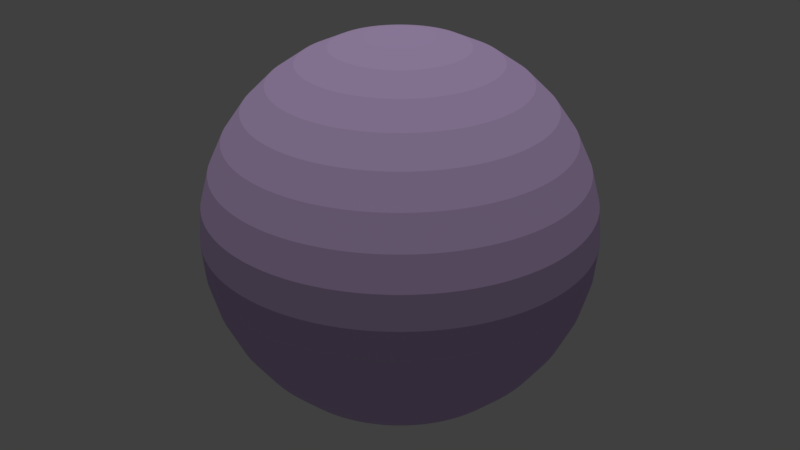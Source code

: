# Source: skybox.blend  (saved by Blender 2.77.0; exported with 4.5.12 LTS)
import bpy
from mathutils import Matrix  # noqa: F401  (used for matrix-valued properties, if any)

bpy.ops.wm.read_factory_settings(use_empty=True)
scene = bpy.context.scene
scene.name = 'Scene'

# ---- collections
col_collection_1 = bpy.data.collections.new('Collection 1'); scene.collection.children.link(col_collection_1)

# ---- materials (node trees are filled in below, after node groups)
mat_material_001 = bpy.data.materials.new('Material.001')
mat_material_001.alpha_threshold = 0.0
mat_material_001.use_transparent_shadow = False
mat_material_001.diffuse_color = (0.6507, 0.4839, 0.8, 1.0)
mat_material_001.roughness = 0.5

# ---- material node trees

# ---- world
world_world = bpy.data.worlds.new('World'); scene.world = world_world
world_world.color = (0.05088, 0.05088, 0.05088)
world_world.use_sun_shadow = False
world_world.sun_shadow_jitter_overblur = 0.0
world_world.cycles.sampling_method = 'MANUAL'

# ---- lights
light_hemi = bpy.data.lights.new('Hemi', 'SUN')
light_hemi.transmission_factor = 0.0
light_hemi.angle = 0.1993
light_hemi.energy = 1.0
light_hemi.shadow_buffer_clip_start = 0.5
light_hemi.shadow_soft_size = 0.1
light_hemi.shadow_cascade_max_distance = 1000.0

# ---- meshes
me_sphere_001 = bpy.data.meshes.new('Sphere.001')
me_sphere_001.from_pydata([(-0.1736, 0.0, 0.9848), (-0.342, 0.0, 0.9397), (-0.5, 0.0, 0.866), (-0.6428, 0.0, 0.766), (-0.766, 0.0, 0.6428), (-0.866, 0.0, 0.5), (-0.9397, 0.0, 0.342), (-0.9848, 0.0, 0.1736), (-1.0, 0.0, 7.55e-08), (-0.9848, 0.0, -0.1736), (-0.9397, 0.0, -0.342), (-0.866, 0.0, -0.5), (-0.766, 0.0, -0.6428), (-0.6428, 0.0, -0.766), (-0.5, 0.0, -0.866), (-0.342, 0.0, -0.9397), (-0.1736, 0.0, -0.9848), (-0.1733, 0.0116, 0.9848), (-0.3413, 0.02284, 0.9397), (-0.4989, 0.0334, 0.866), (-0.6414, 0.04293, 0.766), (-0.7643, 0.05117, 0.6428), (-0.8641, 0.05784, 0.5), (-0.9376, 0.06276, 0.342), (-0.9826, 0.06578, 0.1736), (-0.9978, 0.06679, 7.55e-08), (-0.9826, 0.06578, -0.1736), (-0.9376, 0.06276, -0.342), (-0.8641, 0.05784, -0.5), (-0.7643, 0.05117, -0.6428), (-0.6414, 0.04293, -0.766), (-0.4989, 0.0334, -0.866), (-0.3413, 0.02284, -0.9397), (-0.1733, 0.0116, -0.9848), (-0.1721, 0.02314, 0.9848), (-0.339, 0.04559, 0.9397), (-0.4955, 0.06664, 0.866), (-0.6371, 0.08568, 0.766), (-0.7592, 0.1021, 0.6428), (-0.8583, 0.1154, 0.5), (-0.9313, 0.1252, 0.342), (-0.976, 0.1313, 0.1736), (-0.9911, 0.1333, 7.55e-08), (-0.976, 0.1313, -0.1736), (-0.9313, 0.1252, -0.342), (-0.8583, 0.1154, -0.5), (-0.7592, 0.1021, -0.6428), (-0.6371, 0.08568, -0.766), (-0.4955, 0.06664, -0.866), (-0.339, 0.04559, -0.9397), (-0.1721, 0.02315, -0.9848), (-0.1702, 0.03459, 0.9848), (-0.3352, 0.06813, 0.9397), (-0.49, 0.09959, 0.866), (-0.6299, 0.128, 0.766), (-0.7507, 0.1526, 0.6428), (-0.8487, 0.1725, 0.5), (-0.9209, 0.1872, 0.342), (-0.9651, 0.1962, 0.1736), (-0.98, 0.1992, 7.55e-08), (-0.9651, 0.1962, -0.1736), (-0.9209, 0.1872, -0.342), (-0.8487, 0.1725, -0.5), (-0.7507, 0.1526, -0.6428), (-0.6299, 0.128, -0.766), (-0.49, 0.09959, -0.866), (-0.3352, 0.06813, -0.9397), (-0.1702, 0.03459, -0.9848), (-0.1675, 0.04588, 0.9848), (-0.3299, 0.09036, 0.9397), (-0.4822, 0.1321, 0.866), (-0.6199, 0.1698, 0.766), (-0.7388, 0.2024, 0.6428), (-0.8353, 0.2288, 0.5), (-0.9063, 0.2483, 0.342), (-0.9498, 0.2602, 0.1736), (-0.9645, 0.2642, 7.55e-08), (-0.9498, 0.2602, -0.1736), (-0.9063, 0.2483, -0.342), (-0.8353, 0.2288, -0.5), (-0.7388, 0.2024, -0.6428), (-0.6199, 0.1698, -0.766), (-0.4822, 0.1321, -0.866), (-0.3299, 0.09036, -0.9397), (-0.1675, 0.04588, -0.9848), (-0.164, 0.05696, 0.9848), (-0.3231, 0.1122, 0.9397), (-0.4723, 0.164, 0.866), (-0.6072, 0.2109, 0.766), (-0.7237, 0.2513, 0.6428), (-0.8181, 0.2841, 0.5), (-0.8877, 0.3082, 0.342), (-0.9303, 0.323, 0.1736), (-0.9447, 0.328, 7.55e-08), (-0.9303, 0.323, -0.1736), (-0.8877, 0.3082, -0.342), (-0.8181, 0.2841, -0.5), (-0.7237, 0.2513, -0.6428), (-0.6072, 0.2109, -0.766), (-0.4723, 0.164, -0.866), (-0.3231, 0.1122, -0.9397), (-0.164, 0.05696, -0.9848), (-0.1599, 0.06779, 0.9848), (-0.3149, 0.1335, 0.9397), (-0.4603, 0.1952, 0.866), (-0.5918, 0.2509, 0.766), (-0.7053, 0.2991, 0.6428), (-0.7973, 0.3381, 0.5), (-0.8651, 0.3668, 0.342), (-0.9067, 0.3845, 0.1736), (-0.9206, 0.3904, 7.55e-08), (-0.9067, 0.3845, -0.1736), (-0.8651, 0.3668, -0.342), (-0.7973, 0.3381, -0.5), (-0.7053, 0.2991, -0.6428), (-0.5918, 0.2509, -0.766), (-0.4603, 0.1952, -0.866), (-0.3149, 0.1335, -0.9397), (-0.1599, 0.06779, -0.9848), (-0.155, 0.07832, 0.9848), (-0.3053, 0.1543, 0.9397), (-0.4463, 0.2255, 0.866), (-0.5737, 0.2899, 0.766), (-0.6837, 0.3455, 0.6428), (-0.7729, 0.3906, 0.5), (-0.8387, 0.4238, 0.342), (-0.879, 0.4442, 0.1736), (-0.8925, 0.451, 7.55e-08), (-0.879, 0.4442, -0.1736), (-0.8387, 0.4238, -0.342), (-0.7729, 0.3906, -0.5), (-0.6837, 0.3455, -0.6428), (-0.5737, 0.2899, -0.766), (-0.4463, 0.2255, -0.866), (-0.3053, 0.1543, -0.9397), (-0.155, 0.07832, -0.9848), (-0.1494, 0.08849, 0.9848), (-0.2943, 0.1743, 0.9397), (-0.4302, 0.2548, 0.866), (-0.5531, 0.3276, 0.766), (-0.6591, 0.3904, 0.6428), (-0.7451, 0.4413, 0.5), (-0.8085, 0.4789, 0.342), (-0.8473, 0.5019, 0.1736), (-0.8604, 0.5096, 7.55e-08), (-0.8473, 0.5019, -0.1736), (-0.8085, 0.4789, -0.342), (-0.7451, 0.4413, -0.5), (-0.6591, 0.3904, -0.6428), (-0.5531, 0.3276, -0.766), (-0.4302, 0.2548, -0.866), (-0.2943, 0.1743, -0.9397), (-0.1494, 0.08849, -0.9848), (-0.1432, 0.09828, 0.9848), (-0.282, 0.1936, 0.9397), (-0.4122, 0.283, 0.866), (-0.5299, 0.3638, 0.766), (-0.6316, 0.4335, 0.6428), (-0.714, 0.4901, 0.5), (-0.7747, 0.5318, 0.342), (-0.8119, 0.5573, 0.1736), (-0.8244, 0.5659, 7.55e-08), (-0.8119, 0.5573, -0.1736), (-0.7747, 0.5318, -0.342), (-0.714, 0.4901, -0.5), (-0.6316, 0.4335, -0.6428), (-0.5299, 0.3638, -0.766), (-0.4122, 0.283, -0.866), (-0.282, 0.1936, -0.9397), (-0.1432, 0.09828, -0.9848), (-0.1363, 0.1076, 0.9848), (-0.2684, 0.212, 0.9397), (-0.3924, 0.3099, 0.866), (-0.5045, 0.3984, 0.766), (-0.6012, 0.4748, 0.6428), (-0.6797, 0.5367, 0.5), (-0.7375, 0.5824, 0.342), (-0.7729, 0.6103, 0.1736), (-0.7848, 0.6197, 7.55e-08), (-0.7729, 0.6103, -0.1736), (-0.7375, 0.5824, -0.342), (-0.6797, 0.5367, -0.5), (-0.6012, 0.4748, -0.6428), (-0.5045, 0.3984, -0.766), (-0.3924, 0.3099, -0.866), (-0.2684, 0.212, -0.9397), (-0.1363, 0.1076, -0.9848), (-0.1288, 0.1165, 0.9848), (-0.2537, 0.2294, 0.9397), (-0.3708, 0.3354, 0.866), (-0.4767, 0.4312, 0.766), (-0.5681, 0.5139, 0.6428), (-0.6423, 0.5809, 0.5), (-0.6969, 0.6303, 0.342), (-0.7304, 0.6606, 0.1736), (-0.7417, 0.6708, 7.55e-08), (-0.7304, 0.6606, -0.1736), (-0.6969, 0.6303, -0.342), (-0.6423, 0.5809, -0.5), (-0.5681, 0.5139, -0.6428), (-0.4767, 0.4312, -0.766), (-0.3708, 0.3354, -0.866), (-0.2537, 0.2294, -0.9397), (-0.1288, 0.1165, -0.9848), (-0.1207, 0.1248, 0.9848), (-0.2378, 0.2459, 0.9397), (-0.3476, 0.3594, 0.866), (-0.4469, 0.4621, 0.766), (-0.5325, 0.5507, 0.6428), (-0.6021, 0.6225, 0.5), (-0.6533, 0.6755, 0.342), (-0.6846, 0.7079, 0.1736), (-0.6952, 0.7188, 7.55e-08), (-0.6846, 0.7079, -0.1736), (-0.6533, 0.6755, -0.342), (-0.6021, 0.6225, -0.5), (-0.5325, 0.5507, -0.6428), (-0.4469, 0.4621, -0.766), (-0.3476, 0.3594, -0.866), (-0.2378, 0.2459, -0.9397), (-0.1207, 0.1248, -0.9848), (-0.1121, 0.1326, 0.9848), (-0.2208, 0.2612, 0.9397), (-0.3228, 0.3818, 0.866), (-0.415, 0.4909, 0.766), (-0.4946, 0.585, 0.6428), (-0.5591, 0.6613, 0.5), (-0.6067, 0.7176, 0.342), (-0.6358, 0.7521, 0.1736), (-0.6456, 0.7637, 7.55e-08), (-0.6358, 0.7521, -0.1736), (-0.6067, 0.7176, -0.342), (-0.5591, 0.6613, -0.5), (-0.4946, 0.585, -0.6428), (-0.415, 0.4909, -0.766), (-0.3228, 0.3818, -0.866), (-0.2208, 0.2612, -0.9397), (-0.1121, 0.1326, -0.9848), (-0.103, 0.1398, 0.9848), (-0.2029, 0.2753, 0.9397), (-0.2966, 0.4025, 0.866), (-0.3813, 0.5175, 0.766), (-0.4544, 0.6167, 0.6428), (-0.5137, 0.6972, 0.5), (-0.5574, 0.7565, 0.342), (-0.5842, 0.7928, 0.1736), (-0.5932, 0.8051, 7.55e-08), (-0.5842, 0.7928, -0.1736), (-0.5574, 0.7565, -0.342), (-0.5137, 0.6972, -0.5), (-0.4544, 0.6167, -0.6428), (-0.3813, 0.5175, -0.766), (-0.2966, 0.4025, -0.866), (-0.2029, 0.2754, -0.9397), (-0.103, 0.1398, -0.9848), (-0.09344, 0.1464, 0.9848), (-0.184, 0.2883, 0.9397), (-0.269, 0.4214, 0.866), (-0.3459, 0.5418, 0.766), (-0.4122, 0.6457, 0.6428), (-0.466, 0.73, 0.5), (-0.5056, 0.7921, 0.342), (-0.5299, 0.8301, 0.1736), (-0.5381, 0.8429, 7.55e-08), (-0.5299, 0.8301, -0.1736), (-0.5056, 0.7921, -0.342), (-0.466, 0.73, -0.5), (-0.4122, 0.6457, -0.6428), (-0.3459, 0.5418, -0.766), (-0.269, 0.4214, -0.866), (-0.184, 0.2883, -0.9397), (-0.09344, 0.1464, -0.9848), (-0.08345, 0.1523, 0.9848), (-0.1644, 0.2999, 0.9397), (-0.2403, 0.4385, 0.866), (-0.3089, 0.5637, 0.766), (-0.3681, 0.6718, 0.6428), (-0.4162, 0.7595, 0.5), (-0.4516, 0.8241, 0.342), (-0.4733, 0.8636, 0.1736), (-0.4806, 0.8769, 7.55e-08), (-0.4733, 0.8636, -0.1736), (-0.4516, 0.8241, -0.342), (-0.4162, 0.7595, -0.5), (-0.3681, 0.6718, -0.6428), (-0.3089, 0.5637, -0.766), (-0.2403, 0.4385, -0.866), (-0.1644, 0.2999, -0.9397), (-0.08345, 0.1523, -0.9848), (-0.07309, 0.1575, 0.9848), (-0.144, 0.3102, 0.9397), (-0.2105, 0.4535, 0.866), (-0.2706, 0.5831, 0.766), (-0.3225, 0.6949, 0.6428), (-0.3645, 0.7856, 0.5), (-0.3955, 0.8524, 0.342), (-0.4145, 0.8933, 0.1736), (-0.4209, 0.9071, 7.55e-08), (-0.4145, 0.8933, -0.1736), (-0.3955, 0.8524, -0.342), (-0.3645, 0.7856, -0.5), (-0.3225, 0.6949, -0.6428), (-0.2706, 0.5831, -0.766), (-0.2105, 0.4535, -0.866), (-0.144, 0.3102, -0.9397), (-0.07309, 0.1575, -0.9848), (-0.06241, 0.162, 0.9848), (-0.1229, 0.3192, 0.9397), (-0.1797, 0.4666, 0.866), (-0.231, 0.5998, 0.766), (-0.2753, 0.7149, 0.6428), (-0.3113, 0.8082, 0.5), (-0.3377, 0.8769, 0.342), (-0.3539, 0.919, 0.1736), (-0.3594, 0.9332, 7.55e-08), (-0.3539, 0.919, -0.1736), (-0.3377, 0.8769, -0.342), (-0.3113, 0.8082, -0.5), (-0.2753, 0.7149, -0.6428), (-0.231, 0.5998, -0.766), (-0.1797, 0.4666, -0.866), (-0.1229, 0.3192, -0.9397), (-0.06241, 0.162, -0.9848), (-0.05145, 0.1659, 0.9848), (-0.1013, 0.3267, 0.9397), (-0.1481, 0.4776, 0.866), (-0.1904, 0.6139, 0.766), (-0.227, 0.7317, 0.6428), (-0.2566, 0.8271, 0.5), (-0.2784, 0.8975, 0.342), (-0.2918, 0.9406, 0.1736), (-0.2963, 0.9551, 7.55e-08), (-0.2918, 0.9406, -0.1736), (-0.2784, 0.8975, -0.342), (-0.2566, 0.8271, -0.5), (-0.227, 0.7317, -0.6428), (-0.1904, 0.6139, -0.766), (-0.1481, 0.4776, -0.866), (-0.1013, 0.3267, -0.9397), (-0.05145, 0.1659, -0.9848), (-0.04026, 0.1689, 0.9848), (-0.07929, 0.3327, 0.9397), (-0.1159, 0.4864, 0.866), (-0.149, 0.6253, 0.766), (-0.1776, 0.7452, 0.6428), (-0.2008, 0.8424, 0.5), (-0.2178, 0.9141, 0.342), (-0.2283, 0.958, 0.1736), (-0.2318, 0.9728, 7.55e-08), (-0.2283, 0.958, -0.1736), (-0.2178, 0.9141, -0.342), (-0.2008, 0.8424, -0.5), (-0.1776, 0.7452, -0.6428), (-0.149, 0.6253, -0.766), (-0.1159, 0.4864, -0.866), (-0.07929, 0.3327, -0.9397), (-0.04026, 0.1689, -0.9848), (-0.02888, 0.1712, 0.9848), (-0.05689, 0.3373, 0.9397), (-0.08316, 0.493, 0.866), (-0.1069, 0.6338, 0.766), (-0.1274, 0.7554, 0.6428), (-0.144, 0.854, 0.5), (-0.1563, 0.9266, 0.342), (-0.1638, 0.9711, 0.1736), (-0.1663, 0.9861, 7.55e-08), (-0.1638, 0.9711, -0.1736), (-0.1563, 0.9266, -0.342), (-0.144, 0.854, -0.5), (-0.1274, 0.7554, -0.6428), (-0.1069, 0.6338, -0.766), (-0.08316, 0.493, -0.866), (-0.05689, 0.3373, -0.9397), (-0.02888, 0.1712, -0.9848), (-0.01738, 0.1728, 0.9848), (-0.03424, 0.3403, 0.9397), (-0.05005, 0.4975, 0.866), (-0.06434, 0.6396, 0.766), (-0.07668, 0.7622, 0.6428), (-0.08669, 0.8617, 0.5), (-0.09406, 0.935, 0.342), (-0.09858, 0.9799, 0.1736), (-0.1001, 0.995, 7.55e-08), (-0.09858, 0.9799, -0.1736), (-0.09406, 0.935, -0.342), (-0.08669, 0.8617, -0.5), (-0.07668, 0.7622, -0.6428), (-0.06434, 0.6396, -0.766), (-0.05005, 0.4975, -0.866), (-0.03424, 0.3403, -0.9397), (-0.01738, 0.1728, -0.9848), (-0.005803, 0.1736, 0.9848), (-0.01143, 0.3418, 0.9397), (-0.01671, 0.4997, 0.866), (-0.02148, 0.6424, 0.766), (-0.0256, 0.7656, 0.6428), (-0.02894, 0.8655, 0.5), (-0.0314, 0.9392, 0.342), (-0.03291, 0.9843, 0.1736), (-0.03342, 0.9994, 7.55e-08), (-0.03291, 0.9843, -0.1736), (-0.0314, 0.9392, -0.342), (-0.02894, 0.8655, -0.5), (-0.0256, 0.7656, -0.6428), (-0.02148, 0.6424, -0.766), (-0.01671, 0.4997, -0.866), (-0.01143, 0.3418, -0.9397), (-0.005803, 0.1736, -0.9848), (0.005802, 0.1736, 0.9848), (0.01143, 0.3418, 0.9397), (0.01671, 0.4997, 0.866), (0.02148, 0.6424, 0.766), (0.0256, 0.7656, 0.6428), (0.02894, 0.8655, 0.5), (0.0314, 0.9392, 0.342), (0.03291, 0.9843, 0.1736), (0.03341, 0.9994, 7.55e-08), (0.03291, 0.9843, -0.1736), (0.0314, 0.9392, -0.342), (0.02894, 0.8655, -0.5), (0.0256, 0.7656, -0.6428), (0.02148, 0.6424, -0.766), (0.01671, 0.4997, -0.866), (0.01143, 0.3418, -0.9397), (0.005802, 0.1736, -0.9848), (0.01738, 0.1728, 0.9848), (0.03423, 0.3403, 0.9397), (0.05005, 0.4975, 0.866), (0.06434, 0.6396, 0.766), (0.07668, 0.7622, 0.6428), (0.08669, 0.8617, 0.5), (0.09406, 0.935, 0.342), (0.09857, 0.9799, 0.1736), (0.1001, 0.995, 7.55e-08), (0.09857, 0.9799, -0.1736), (0.09406, 0.935, -0.342), (0.08669, 0.8617, -0.5), (0.07668, 0.7622, -0.6428), (0.06434, 0.6396, -0.766), (0.05005, 0.4975, -0.866), (0.03423, 0.3403, -0.9397), (0.01738, 0.1728, -0.9848), (0.02888, 0.1712, 0.9848), (0.05689, 0.3373, 0.9397), (0.08316, 0.493, 0.866), (0.1069, 0.6338, 0.766), (0.1274, 0.7554, 0.6428), (0.144, 0.854, 0.5), (0.1563, 0.9266, 0.342), (0.1638, 0.9711, 0.1736), (0.1663, 0.9861, 7.55e-08), (0.1638, 0.9711, -0.1736), (0.1563, 0.9266, -0.342), (0.144, 0.854, -0.5), (0.1274, 0.7554, -0.6428), (0.1069, 0.6338, -0.766), (0.08316, 0.493, -0.866), (0.05689, 0.3373, -0.9397), (0.02888, 0.1712, -0.9848), (0.04025, 0.1689, 0.9848), (0.07929, 0.3327, 0.9397), (0.1159, 0.4864, 0.866), (0.149, 0.6253, 0.766), (0.1776, 0.7452, 0.6428), (0.2008, 0.8424, 0.5), (0.2178, 0.9141, 0.342), (0.2283, 0.958, 0.1736), (0.2318, 0.9728, 7.55e-08), (0.2283, 0.958, -0.1736), (0.2178, 0.9141, -0.342), (0.2008, 0.8424, -0.5), (0.1776, 0.7452, -0.6428), (0.149, 0.6253, -0.766), (0.1159, 0.4864, -0.866), (0.07929, 0.3327, -0.9397), (0.04025, 0.1689, -0.9848), (0.05145, 0.1659, 0.9848), (0.1013, 0.3267, 0.9397), (0.1481, 0.4776, 0.866), (0.1904, 0.6139, 0.766), (0.227, 0.7317, 0.6428), (0.2566, 0.8271, 0.5), (0.2784, 0.8975, 0.342), (0.2918, 0.9406, 0.1736), (0.2963, 0.9551, 7.55e-08), (0.2918, 0.9406, -0.1736), (0.2784, 0.8975, -0.342), (0.2566, 0.8271, -0.5), (0.227, 0.7317, -0.6428), (0.1904, 0.6139, -0.766), (0.1481, 0.4776, -0.866), (0.1013, 0.3267, -0.9397), (0.05145, 0.1659, -0.9848), (0.06241, 0.162, 0.9848), (0.1229, 0.3192, 0.9397), (0.1797, 0.4666, 0.866), (0.231, 0.5998, 0.766), (0.2753, 0.7149, 0.6428), (0.3113, 0.8082, 0.5), (0.3377, 0.8769, 0.342), (0.3539, 0.919, 0.1736), (0.3594, 0.9332, 7.55e-08), (0.3539, 0.919, -0.1736), (0.3377, 0.8769, -0.342), (0.3113, 0.8082, -0.5), (0.2753, 0.7149, -0.6428), (0.231, 0.5998, -0.766), (0.1797, 0.4666, -0.866), (0.1229, 0.3192, -0.9397), (0.06241, 0.162, -0.9848), (0.07309, 0.1575, 0.9848), (0.144, 0.3102, 0.9397), (0.2105, 0.4535, 0.866), (0.2706, 0.5831, 0.766), (0.3225, 0.6949, 0.6428), (0.3645, 0.7856, 0.5), (0.3955, 0.8524, 0.342), (0.4145, 0.8933, 0.1736), (0.4209, 0.9071, 7.55e-08), (0.4145, 0.8933, -0.1736), (0.3955, 0.8524, -0.342), (0.3645, 0.7856, -0.5), (0.3225, 0.6949, -0.6428), (0.2706, 0.5831, -0.766), (0.2105, 0.4535, -0.866), (0.144, 0.3102, -0.9397), (0.07309, 0.1575, -0.9848), (0.08345, 0.1523, 0.9848), (0.1644, 0.2999, 0.9397), (0.2403, 0.4385, 0.866), (0.3089, 0.5637, 0.766), (0.3681, 0.6718, 0.6428), (0.4162, 0.7595, 0.5), (0.4516, 0.8241, 0.342), (0.4733, 0.8636, 0.1736), (0.4806, 0.8769, 7.55e-08), (0.4733, 0.8636, -0.1736), (0.4516, 0.8241, -0.342), (0.4162, 0.7595, -0.5), (0.3681, 0.6718, -0.6428), (0.3089, 0.5637, -0.766), (0.2403, 0.4385, -0.866), (0.1644, 0.2999, -0.9397), (0.08345, 0.1523, -0.9848), (0.09344, 0.1464, 0.9848), (0.184, 0.2883, 0.9397), (0.269, 0.4214, 0.866), (0.3459, 0.5418, 0.766), (0.4122, 0.6457, 0.6428), (0.466, 0.73, 0.5), (0.5056, 0.7921, 0.342), (0.5299, 0.8301, 0.1736), (0.5381, 0.8429, 7.55e-08), (0.5299, 0.8301, -0.1736), (0.5056, 0.7921, -0.342), (0.466, 0.73, -0.5), (0.4122, 0.6457, -0.6428), (0.3459, 0.5418, -0.766), (0.269, 0.4214, -0.866), (0.184, 0.2883, -0.9397), (0.09344, 0.1464, -0.9848), (-6.204e-07, -3.135e-07, 1.0), (0.103, 0.1398, 0.9848), (0.2029, 0.2753, 0.9397), (0.2966, 0.4025, 0.866), (0.3813, 0.5175, 0.766), (0.4544, 0.6167, 0.6428), (0.5137, 0.6972, 0.5), (0.5574, 0.7565, 0.342), (0.5842, 0.7928, 0.1736), (0.5932, 0.8051, 7.55e-08), (0.5842, 0.7928, -0.1736), (0.5574, 0.7565, -0.342), (0.5137, 0.6972, -0.5), (0.4544, 0.6167, -0.6428), (0.3813, 0.5175, -0.766), (0.2966, 0.4025, -0.866), (0.2029, 0.2753, -0.9397), (0.103, 0.1398, -0.9848), (0.1121, 0.1326, 0.9848), (0.2208, 0.2612, 0.9397), (0.3228, 0.3818, 0.866), (0.415, 0.4909, 0.766), (0.4946, 0.585, 0.6428), (0.5591, 0.6613, 0.5), (0.6067, 0.7176, 0.342), (0.6358, 0.752, 0.1736), (0.6456, 0.7637, 7.55e-08), (0.6358, 0.752, -0.1736), (0.6067, 0.7176, -0.342), (0.5591, 0.6613, -0.5), (0.4946, 0.585, -0.6428), (0.415, 0.4909, -0.766), (0.3228, 0.3818, -0.866), (0.2208, 0.2612, -0.9397), (0.1121, 0.1326, -0.9848), (0.1207, 0.1248, 0.9848), (0.2378, 0.2459, 0.9397), (0.3476, 0.3594, 0.866), (0.4469, 0.4621, 0.766), (0.5325, 0.5507, 0.6428), (0.6021, 0.6225, 0.5), (0.6533, 0.6755, 0.342), (0.6846, 0.7079, 0.1736), (0.6952, 0.7188, 7.55e-08), (0.6846, 0.7079, -0.1736), (0.6533, 0.6755, -0.342), (0.6021, 0.6225, -0.5), (0.5325, 0.5507, -0.6428), (0.4469, 0.4621, -0.766), (0.3476, 0.3594, -0.866), (0.2378, 0.2459, -0.9397), (0.1207, 0.1248, -0.9848), (0.1288, 0.1165, 0.9848), (0.2537, 0.2294, 0.9397), (0.3708, 0.3354, 0.866), (0.4767, 0.4312, 0.766), (0.5681, 0.5139, 0.6428), (0.6423, 0.5809, 0.5), (0.6969, 0.6303, 0.342), (0.7304, 0.6606, 0.1736), (0.7417, 0.6708, 7.55e-08), (0.7304, 0.6606, -0.1736), (0.6969, 0.6303, -0.342), (0.6423, 0.5809, -0.5), (0.5681, 0.5139, -0.6428), (0.4767, 0.4312, -0.766), (0.3708, 0.3354, -0.866), (0.2537, 0.2294, -0.9397), (0.1288, 0.1165, -0.9848), (0.1363, 0.1076, 0.9848), (0.2684, 0.212, 0.9397), (0.3924, 0.3099, 0.866), (0.5045, 0.3984, 0.766), (0.6012, 0.4748, 0.6428), (0.6797, 0.5367, 0.5), (0.7375, 0.5824, 0.342), (0.7729, 0.6103, 0.1736), (0.7848, 0.6197, 7.55e-08), (0.7729, 0.6103, -0.1736), (0.7375, 0.5824, -0.342), (0.6797, 0.5367, -0.5), (0.6012, 0.4748, -0.6428), (0.5045, 0.3984, -0.766), (0.3924, 0.3099, -0.866), (0.2684, 0.212, -0.9397), (0.1363, 0.1076, -0.9848), (0.1432, 0.09828, 0.9848), (0.282, 0.1936, 0.9397), (0.4122, 0.283, 0.866), (0.5299, 0.3638, 0.766), (0.6316, 0.4335, 0.6428), (0.714, 0.4901, 0.5), (0.7747, 0.5318, 0.342), (0.8119, 0.5573, 0.1736), (0.8244, 0.5659, 7.55e-08), (0.8119, 0.5573, -0.1736), (0.7747, 0.5318, -0.342), (0.714, 0.4901, -0.5), (0.6316, 0.4335, -0.6428), (0.5299, 0.3638, -0.766), (0.4122, 0.283, -0.866), (0.282, 0.1936, -0.9397), (0.1432, 0.09828, -0.9848), (0.1494, 0.08849, 0.9848), (0.2943, 0.1743, 0.9397), (0.4302, 0.2548, 0.866), (0.5531, 0.3276, 0.766), (0.6591, 0.3904, 0.6428), (0.7451, 0.4413, 0.5), (0.8085, 0.4789, 0.342), (0.8473, 0.5019, 0.1736), (0.8604, 0.5096, 7.55e-08), (0.8473, 0.5019, -0.1736), (0.8085, 0.4789, -0.342), (0.7451, 0.4413, -0.5), (0.6591, 0.3904, -0.6428), (0.5531, 0.3276, -0.766), (0.4302, 0.2548, -0.866), (0.2943, 0.1743, -0.9397), (0.1494, 0.08849, -0.9848), (0.155, 0.07832, 0.9848), (0.3053, 0.1543, 0.9397), (0.4463, 0.2255, 0.866), (0.5737, 0.2899, 0.766), (0.6837, 0.3455, 0.6428), (0.7729, 0.3906, 0.5), (0.8387, 0.4238, 0.342), (0.879, 0.4442, 0.1736), (0.8925, 0.451, 7.55e-08), (0.879, 0.4442, -0.1736), (0.8387, 0.4238, -0.342), (0.7729, 0.3906, -0.5), (0.6837, 0.3455, -0.6428), (0.5737, 0.2899, -0.766), (0.4463, 0.2255, -0.866), (0.3053, 0.1543, -0.9397), (0.155, 0.07832, -0.9848), (0.1599, 0.06779, 0.9848), (0.3149, 0.1335, 0.9397), (0.4603, 0.1952, 0.866), (0.5918, 0.2509, 0.766), (0.7053, 0.2991, 0.6428), (0.7973, 0.3381, 0.5), (0.8651, 0.3668, 0.342), (0.9067, 0.3845, 0.1736), (0.9206, 0.3904, 7.55e-08), (0.9067, 0.3845, -0.1736), (0.8651, 0.3668, -0.342), (0.7973, 0.3381, -0.5), (0.7053, 0.2991, -0.6428), (0.5918, 0.2509, -0.766), (0.4603, 0.1952, -0.866), (0.3149, 0.1335, -0.9397), (0.1599, 0.06779, -0.9848), (0.164, 0.05696, 0.9848), (0.3231, 0.1122, 0.9397), (0.4723, 0.164, 0.866), (0.6072, 0.2108, 0.766), (0.7237, 0.2513, 0.6428), (0.8181, 0.2841, 0.5), (0.8877, 0.3082, 0.342), (0.9303, 0.323, 0.1736), (0.9447, 0.328, 7.55e-08), (0.9303, 0.323, -0.1736), (0.8877, 0.3082, -0.342), (0.8181, 0.2841, -0.5), (0.7237, 0.2513, -0.6428), (0.6072, 0.2109, -0.766), (0.4723, 0.164, -0.866), (0.3231, 0.1122, -0.9397), (0.164, 0.05696, -0.9848), (0.1675, 0.04588, 0.9848), (0.3299, 0.09036, 0.9397), (0.4822, 0.1321, 0.866), (0.6199, 0.1698, 0.766), (0.7388, 0.2024, 0.6428), (0.8353, 0.2288, 0.5), (0.9063, 0.2483, 0.342), (0.9498, 0.2602, 0.1736), (0.9645, 0.2642, 7.55e-08), (0.9498, 0.2602, -0.1736), (0.9063, 0.2483, -0.342), (0.8353, 0.2288, -0.5), (0.7388, 0.2024, -0.6428), (0.6199, 0.1698, -0.766), (0.4822, 0.1321, -0.866), (0.3299, 0.09036, -0.9397), (0.1675, 0.04588, -0.9848), (0.1702, 0.03459, 0.9848), (0.3352, 0.06813, 0.9397), (0.49, 0.09959, 0.866), (0.6299, 0.128, 0.766), (0.7507, 0.1526, 0.6428), (0.8487, 0.1725, 0.5), (0.9209, 0.1872, 0.342), (0.9651, 0.1962, 0.1736), (0.98, 0.1992, 7.55e-08), (0.9651, 0.1962, -0.1736), (0.9209, 0.1872, -0.342), (0.8487, 0.1725, -0.5), (0.7507, 0.1526, -0.6428), (0.6299, 0.128, -0.766), (0.49, 0.09959, -0.866), (0.3352, 0.06813, -0.9397), (0.1702, 0.03459, -0.9848), (0.1721, 0.02314, 0.9848), (0.339, 0.04559, 0.9397), (0.4955, 0.06664, 0.866), (0.6371, 0.08567, 0.766), (0.7592, 0.1021, 0.6428), (0.8583, 0.1154, 0.5), (0.9313, 0.1252, 0.342), (0.976, 0.1313, 0.1736), (0.9911, 0.1333, 7.55e-08), (0.976, 0.1313, -0.1736), (0.9313, 0.1252, -0.342), (0.8583, 0.1154, -0.5), (0.7592, 0.1021, -0.6428), (0.6371, 0.08567, -0.766), (0.4955, 0.06664, -0.866), (0.339, 0.04559, -0.9397), (0.1721, 0.02314, -0.9848), (0.1733, 0.0116, 0.9848), (0.3413, 0.02284, 0.9397), (0.4989, 0.0334, 0.866), (0.6414, 0.04293, 0.766), (0.7643, 0.05117, 0.6428), (0.8641, 0.05784, 0.5), (0.9376, 0.06276, 0.342), (0.9826, 0.06578, 0.1736), (0.9978, 0.06679, 7.55e-08), (0.9826, 0.06578, -0.1736), (0.9376, 0.06276, -0.342), (0.8641, 0.05784, -0.5), (0.7643, 0.05117, -0.6428), (0.6414, 0.04293, -0.766), (0.4989, 0.0334, -0.866), (0.3413, 0.02284, -0.9397), (0.1733, 0.0116, -0.9848), (0.1736, -9.679e-08, 0.9848), (0.342, -1.098e-07, 0.9397), (0.5, -1.266e-07, 0.866), (0.6428, -2.533e-07, 0.766), (0.766, -2.644e-07, 0.6428), (0.866, -1.713e-07, 0.5), (0.9397, -3.464e-07, 0.342), (0.9848, -1.676e-07, 0.1736), (1.0, -3.315e-07, 7.55e-08), (0.9848, -1.676e-07, -0.1736), (0.9397, -2.868e-07, -0.342), (0.866, -1.713e-07, -0.5), (0.766, -2.831e-07, -0.6428), (0.6428, -1.527e-07, -0.766), (0.5, -1.34e-07, -0.866), (0.342, -1.154e-07, -0.9397), (0.1736, -6.326e-08, -0.9848), (0.1733, -0.0116, 0.9848), (0.3413, -0.02284, 0.9397), (0.4989, -0.0334, 0.866), (0.6414, -0.04293, 0.766), (0.7643, -0.05117, 0.6428), (0.8641, -0.05784, 0.5), (0.9376, -0.06276, 0.342), (0.9826, -0.06578, 0.1736), (0.9978, -0.06679, 7.55e-08), (0.9826, -0.06578, -0.1736), (0.9376, -0.06276, -0.342), (0.8641, -0.05784, -0.5), (0.7643, -0.05117, -0.6428), (0.6414, -0.04293, -0.766), (0.4989, -0.0334, -0.866), (0.3413, -0.02284, -0.9397), (0.1733, -0.0116, -0.9848), (0.1721, -0.02315, 0.9848), (0.339, -0.04559, 0.9397), (0.4955, -0.06664, 0.866), (0.6371, -0.08568, 0.766), (0.7592, -0.1021, 0.6428), (0.8583, -0.1154, 0.5), (0.9313, -0.1252, 0.342), (0.976, -0.1313, 0.1736), (0.9911, -0.1333, 7.55e-08), (0.976, -0.1313, -0.1736), (0.9313, -0.1252, -0.342), (0.8583, -0.1154, -0.5), (0.7592, -0.1021, -0.6428), (0.6371, -0.08568, -0.766), (0.4955, -0.06664, -0.866), (0.339, -0.04559, -0.9397), (0.1721, -0.02315, -0.9848), (0.1702, -0.03459, 0.9848), (0.3352, -0.06813, 0.9397), (0.49, -0.09959, 0.866), (0.6299, -0.128, 0.766), (0.7507, -0.1526, 0.6428), (0.8487, -0.1725, 0.5), (0.9209, -0.1872, 0.342), (0.9651, -0.1962, 0.1736), (0.98, -0.1992, 7.55e-08), (0.9651, -0.1962, -0.1736), (0.9209, -0.1872, -0.342), (0.8487, -0.1725, -0.5), (0.7507, -0.1526, -0.6428), (0.6299, -0.128, -0.766), (0.49, -0.09959, -0.866), (0.3352, -0.06813, -0.9397), (0.1702, -0.03459, -0.9848), (-3.894e-07, 0.0, -1.0), (0.1675, -0.04588, 0.9848), (0.3299, -0.09036, 0.9397), (0.4822, -0.1321, 0.866), (0.6199, -0.1698, 0.766), (0.7388, -0.2024, 0.6428), (0.8353, -0.2288, 0.5), (0.9063, -0.2483, 0.342), (0.9498, -0.2602, 0.1736), (0.9645, -0.2642, 7.55e-08), (0.9498, -0.2602, -0.1736), (0.9063, -0.2483, -0.342), (0.8353, -0.2288, -0.5), (0.7388, -0.2024, -0.6428), (0.6199, -0.1698, -0.766), (0.4822, -0.1321, -0.866), (0.3299, -0.09036, -0.9397), (0.1675, -0.04588, -0.9848), (0.164, -0.05696, 0.9848), (0.3231, -0.1122, 0.9397), (0.4723, -0.164, 0.866), (0.6072, -0.2109, 0.766), (0.7237, -0.2513, 0.6428), (0.8181, -0.2841, 0.5), (0.8877, -0.3082, 0.342), (0.9303, -0.323, 0.1736), (0.9447, -0.328, 7.55e-08), (0.9303, -0.323, -0.1736), (0.8877, -0.3082, -0.342), (0.8181, -0.2841, -0.5), (0.7237, -0.2513, -0.6428), (0.6072, -0.2109, -0.766), (0.4723, -0.164, -0.866), (0.3231, -0.1122, -0.9397), (0.164, -0.05696, -0.9848), (0.1599, -0.06779, 0.9848), (0.3149, -0.1335, 0.9397), (0.4603, -0.1952, 0.866), (0.5918, -0.2509, 0.766), (0.7053, -0.2991, 0.6428), (0.7973, -0.3381, 0.5), (0.8651, -0.3668, 0.342), (0.9067, -0.3845, 0.1736), (0.9206, -0.3904, 7.55e-08), (0.9067, -0.3845, -0.1736), (0.8651, -0.3668, -0.342), (0.7973, -0.3381, -0.5), (0.7053, -0.2991, -0.6428), (0.5918, -0.2509, -0.766), (0.4603, -0.1952, -0.866), (0.3149, -0.1335, -0.9397), (0.1599, -0.06779, -0.9848), (0.155, -0.07832, 0.9848), (0.3053, -0.1543, 0.9397), (0.4463, -0.2255, 0.866), (0.5737, -0.2899, 0.766), (0.6837, -0.3455, 0.6428), (0.7729, -0.3906, 0.5), (0.8387, -0.4238, 0.342), (0.879, -0.4442, 0.1736), (0.8925, -0.451, 7.55e-08), (0.879, -0.4442, -0.1736), (0.8387, -0.4238, -0.342), (0.7729, -0.3906, -0.5), (0.6837, -0.3455, -0.6428), (0.5737, -0.2899, -0.766), (0.4463, -0.2255, -0.866), (0.3053, -0.1543, -0.9397), (0.155, -0.07832, -0.9848), (0.1494, -0.08849, 0.9848), (0.2943, -0.1743, 0.9397), (0.4302, -0.2548, 0.866), (0.5531, -0.3276, 0.766), (0.6591, -0.3904, 0.6428), (0.7451, -0.4413, 0.5), (0.8085, -0.4789, 0.342), (0.8473, -0.5019, 0.1736), (0.8604, -0.5096, 7.55e-08), (0.8473, -0.5019, -0.1736), (0.8085, -0.4789, -0.342), (0.7451, -0.4413, -0.5), (0.6591, -0.3904, -0.6428), (0.5531, -0.3276, -0.766), (0.4302, -0.2548, -0.866), (0.2943, -0.1743, -0.9397), (0.1494, -0.08849, -0.9848), (0.1432, -0.09828, 0.9848), (0.282, -0.1936, 0.9397), (0.4122, -0.283, 0.866), (0.5299, -0.3638, 0.766), (0.6316, -0.4335, 0.6428), (0.714, -0.4901, 0.5), (0.7747, -0.5318, 0.342), (0.8119, -0.5573, 0.1736), (0.8244, -0.5659, 7.55e-08), (0.8119, -0.5573, -0.1736), (0.7747, -0.5318, -0.342), (0.714, -0.4901, -0.5), (0.6316, -0.4335, -0.6428), (0.5299, -0.3638, -0.766), (0.4122, -0.283, -0.866), (0.282, -0.1936, -0.9397), (0.1432, -0.09828, -0.9848), (0.1363, -0.1076, 0.9848), (0.2684, -0.212, 0.9397), (0.3924, -0.3099, 0.866), (0.5045, -0.3984, 0.766), (0.6012, -0.4748, 0.6428), (0.6797, -0.5367, 0.5), (0.7375, -0.5824, 0.342), (0.7729, -0.6103, 0.1736), (0.7848, -0.6197, 7.55e-08), (0.7729, -0.6103, -0.1736), (0.7375, -0.5824, -0.342), (0.6797, -0.5367, -0.5), (0.6012, -0.4748, -0.6428), (0.5045, -0.3984, -0.766), (0.3924, -0.3099, -0.866), (0.2684, -0.212, -0.9397), (0.1363, -0.1076, -0.9848), (0.1288, -0.1165, 0.9848), (0.2537, -0.2294, 0.9397), (0.3708, -0.3354, 0.866), (0.4767, -0.4312, 0.766), (0.5681, -0.5139, 0.6428), (0.6423, -0.5809, 0.5), (0.6969, -0.6303, 0.342), (0.7304, -0.6606, 0.1736), (0.7417, -0.6708, 7.55e-08), (0.7304, -0.6606, -0.1736), (0.6969, -0.6303, -0.342), (0.6423, -0.5809, -0.5), (0.5681, -0.5139, -0.6428), (0.4767, -0.4312, -0.766), (0.3708, -0.3354, -0.866), (0.2537, -0.2294, -0.9397), (0.1288, -0.1165, -0.9848), (0.1207, -0.1248, 0.9848), (0.2378, -0.2459, 0.9397), (0.3476, -0.3594, 0.866), (0.4469, -0.4621, 0.766), (0.5325, -0.5507, 0.6428), (0.6021, -0.6225, 0.5), (0.6533, -0.6755, 0.342), (0.6846, -0.7079, 0.1736), (0.6952, -0.7188, 7.55e-08), (0.6846, -0.7079, -0.1736), (0.6533, -0.6755, -0.342), (0.6021, -0.6225, -0.5), (0.5325, -0.5507, -0.6428), (0.4469, -0.4621, -0.766), (0.3476, -0.3594, -0.866), (0.2378, -0.2459, -0.9397), (0.1207, -0.1248, -0.9848), (0.1121, -0.1326, 0.9848), (0.2208, -0.2612, 0.9397), (0.3228, -0.3818, 0.866), (0.415, -0.4909, 0.766), (0.4946, -0.585, 0.6428), (0.5591, -0.6613, 0.5), (0.6067, -0.7176, 0.342), (0.6358, -0.752, 0.1736), (0.6456, -0.7637, 7.55e-08), (0.6358, -0.752, -0.1736), (0.6067, -0.7176, -0.342), (0.5591, -0.6613, -0.5), (0.4946, -0.585, -0.6428), (0.415, -0.4909, -0.766), (0.3228, -0.3818, -0.866), (0.2208, -0.2612, -0.9397), (0.1121, -0.1326, -0.9848), (0.103, -0.1398, 0.9848), (0.2029, -0.2753, 0.9397), (0.2966, -0.4025, 0.866), (0.3813, -0.5175, 0.766), (0.4544, -0.6167, 0.6428), (0.5137, -0.6972, 0.5), (0.5574, -0.7565, 0.342), (0.5842, -0.7928, 0.1736), (0.5932, -0.8051, 7.55e-08), (0.5842, -0.7928, -0.1736), (0.5574, -0.7565, -0.342), (0.5137, -0.6972, -0.5), (0.4544, -0.6167, -0.6428), (0.3813, -0.5175, -0.766), (0.2966, -0.4025, -0.866), (0.2029, -0.2753, -0.9397), (0.103, -0.1398, -0.9848), (0.09344, -0.1464, 0.9848), (0.184, -0.2883, 0.9397), (0.269, -0.4214, 0.866), (0.3459, -0.5418, 0.766), (0.4122, -0.6457, 0.6428), (0.466, -0.73, 0.5), (0.5056, -0.7921, 0.342), (0.5299, -0.8301, 0.1736), (0.5381, -0.8429, 7.55e-08), (0.5299, -0.8301, -0.1736), (0.5056, -0.7921, -0.342), (0.466, -0.73, -0.5), (0.4122, -0.6457, -0.6428), (0.3459, -0.5418, -0.766), (0.269, -0.4214, -0.866), (0.184, -0.2883, -0.9397), (0.09344, -0.1464, -0.9848), (0.08345, -0.1523, 0.9848), (0.1644, -0.2999, 0.9397), (0.2403, -0.4385, 0.866), (0.3089, -0.5637, 0.766), (0.3681, -0.6718, 0.6428), (0.4162, -0.7595, 0.5), (0.4516, -0.8241, 0.342), (0.4733, -0.8636, 0.1736), (0.4806, -0.8769, 7.55e-08), (0.4733, -0.8636, -0.1736), (0.4516, -0.8241, -0.342), (0.4162, -0.7595, -0.5), (0.3681, -0.6718, -0.6428), (0.3089, -0.5637, -0.766), (0.2403, -0.4385, -0.866), (0.1644, -0.2999, -0.9397), (0.08345, -0.1523, -0.9848), (0.07309, -0.1575, 0.9848), (0.144, -0.3102, 0.9397), (0.2105, -0.4535, 0.866), (0.2706, -0.5831, 0.766), (0.3225, -0.6949, 0.6428), (0.3645, -0.7856, 0.5), (0.3955, -0.8524, 0.342), (0.4145, -0.8933, 0.1736), (0.4209, -0.9071, 7.55e-08), (0.4145, -0.8933, -0.1736), (0.3955, -0.8524, -0.342), (0.3645, -0.7856, -0.5), (0.3225, -0.6949, -0.6428), (0.2706, -0.5831, -0.766), (0.2105, -0.4535, -0.866), (0.144, -0.3102, -0.9397), (0.07309, -0.1575, -0.9848), (0.06241, -0.162, 0.9848), (0.1229, -0.3192, 0.9397), (0.1797, -0.4666, 0.866), (0.231, -0.5998, 0.766), (0.2753, -0.7149, 0.6428), (0.3113, -0.8082, 0.5), (0.3377, -0.8769, 0.342), (0.3539, -0.919, 0.1736), (0.3594, -0.9332, 7.55e-08), (0.3539, -0.919, -0.1736), (0.3377, -0.8769, -0.342), (0.3113, -0.8082, -0.5), (0.2753, -0.7149, -0.6428), (0.231, -0.5998, -0.766), (0.1797, -0.4666, -0.866), (0.1229, -0.3192, -0.9397), (0.06241, -0.162, -0.9848), (0.05145, -0.1659, 0.9848), (0.1013, -0.3267, 0.9397), (0.1481, -0.4775, 0.866), (0.1904, -0.6139, 0.766), (0.227, -0.7316, 0.6428), (0.2566, -0.8271, 0.5), (0.2784, -0.8975, 0.342), (0.2918, -0.9406, 0.1736), (0.2963, -0.9551, 7.55e-08), (0.2918, -0.9406, -0.1736), (0.2784, -0.8975, -0.342), (0.2566, -0.8271, -0.5), (0.227, -0.7316, -0.6428), (0.1904, -0.6139, -0.766), (0.1481, -0.4776, -0.866), (0.1013, -0.3267, -0.9397), (0.05145, -0.1659, -0.9848), (0.04025, -0.1689, 0.9848), (0.07929, -0.3327, 0.9397), (0.1159, -0.4864, 0.866), (0.149, -0.6253, 0.766), (0.1776, -0.7452, 0.6428), (0.2008, -0.8424, 0.5), (0.2178, -0.9141, 0.342), (0.2283, -0.958, 0.1736), (0.2318, -0.9728, 7.55e-08), (0.2283, -0.958, -0.1736), (0.2178, -0.9141, -0.342), (0.2008, -0.8424, -0.5), (0.1776, -0.7452, -0.6428), (0.149, -0.6253, -0.766), (0.1159, -0.4864, -0.866), (0.07929, -0.3327, -0.9397), (0.04025, -0.1689, -0.9848), (0.02888, -0.1712, 0.9848), (0.05689, -0.3373, 0.9397), (0.08316, -0.493, 0.866), (0.1069, -0.6338, 0.766), (0.1274, -0.7554, 0.6428), (0.144, -0.854, 0.5), (0.1563, -0.9266, 0.342), (0.1638, -0.9711, 0.1736), (0.1663, -0.9861, 7.55e-08), (0.1638, -0.9711, -0.1736), (0.1563, -0.9266, -0.342), (0.144, -0.854, -0.5), (0.1274, -0.7554, -0.6428), (0.1069, -0.6338, -0.766), (0.08316, -0.493, -0.866), (0.05689, -0.3373, -0.9397), (0.02888, -0.1712, -0.9848), (0.01738, -0.1728, 0.9848), (0.03423, -0.3403, 0.9397), (0.05005, -0.4975, 0.866), (0.06434, -0.6396, 0.766), (0.07668, -0.7622, 0.6428), (0.08668, -0.8617, 0.5), (0.09406, -0.935, 0.342), (0.09857, -0.9799, 0.1736), (0.1001, -0.995, 7.55e-08), (0.09857, -0.9799, -0.1736), (0.09406, -0.935, -0.342), (0.08668, -0.8617, -0.5), (0.07668, -0.7622, -0.6428), (0.06434, -0.6396, -0.766), (0.05005, -0.4975, -0.866), (0.03423, -0.3403, -0.9397), (0.01738, -0.1728, -0.9848), (0.005802, -0.1736, 0.9848), (0.01143, -0.3418, 0.9397), (0.01671, -0.4997, 0.866), (0.02148, -0.6424, 0.766), (0.0256, -0.7656, 0.6428), (0.02894, -0.8655, 0.5), (0.0314, -0.9392, 0.342), (0.03291, -0.9843, 0.1736), (0.03341, -0.9994, 7.55e-08), (0.03291, -0.9843, -0.1736), (0.0314, -0.9392, -0.342), (0.02894, -0.8655, -0.5), (0.0256, -0.7656, -0.6428), (0.02148, -0.6424, -0.766), (0.01671, -0.4997, -0.866), (0.01143, -0.3418, -0.9397), (0.005802, -0.1736, -0.9848), (-0.005803, -0.1736, 0.9848), (-0.01143, -0.3418, 0.9397), (-0.01671, -0.4997, 0.866), (-0.02148, -0.6424, 0.766), (-0.0256, -0.7656, 0.6428), (-0.02894, -0.8655, 0.5), (-0.0314, -0.9392, 0.342), (-0.03291, -0.9843, 0.1736), (-0.03342, -0.9994, 7.55e-08), (-0.03291, -0.9843, -0.1736), (-0.0314, -0.9392, -0.342), (-0.02894, -0.8655, -0.5), (-0.0256, -0.7656, -0.6428), (-0.02148, -0.6424, -0.766), (-0.01671, -0.4997, -0.866), (-0.01143, -0.3418, -0.9397), (-0.005803, -0.1736, -0.9848), (-0.01738, -0.1728, 0.9848), (-0.03424, -0.3403, 0.9397), (-0.05005, -0.4975, 0.866), (-0.06434, -0.6396, 0.766), (-0.07668, -0.7622, 0.6428), (-0.08669, -0.8617, 0.5), (-0.09406, -0.935, 0.342), (-0.09858, -0.9799, 0.1736), (-0.1001, -0.995, 7.55e-08), (-0.09858, -0.9799, -0.1736), (-0.09406, -0.935, -0.342), (-0.08669, -0.8617, -0.5), (-0.07668, -0.7622, -0.6428), (-0.06434, -0.6396, -0.766), (-0.05005, -0.4975, -0.866), (-0.03424, -0.3403, -0.9397), (-0.01738, -0.1728, -0.9848), (-0.02888, -0.1712, 0.9848), (-0.05689, -0.3373, 0.9397), (-0.08316, -0.493, 0.866), (-0.1069, -0.6338, 0.766), (-0.1274, -0.7554, 0.6428), (-0.144, -0.854, 0.5), (-0.1563, -0.9266, 0.342), (-0.1638, -0.9711, 0.1736), (-0.1663, -0.9861, 7.55e-08), (-0.1638, -0.9711, -0.1736), (-0.1563, -0.9266, -0.342), (-0.144, -0.854, -0.5), (-0.1274, -0.7554, -0.6428), (-0.1069, -0.6338, -0.766), (-0.08317, -0.493, -0.866), (-0.05689, -0.3373, -0.9397), (-0.02888, -0.1712, -0.9848), (-0.04026, -0.1689, 0.9848), (-0.07929, -0.3327, 0.9397), (-0.1159, -0.4864, 0.866), (-0.149, -0.6253, 0.766), (-0.1776, -0.7452, 0.6428), (-0.2008, -0.8424, 0.5), (-0.2178, -0.9141, 0.342), (-0.2283, -0.958, 0.1736), (-0.2318, -0.9728, 7.55e-08), (-0.2283, -0.958, -0.1736), (-0.2178, -0.9141, -0.342), (-0.2008, -0.8424, -0.5), (-0.1776, -0.7452, -0.6428), (-0.149, -0.6253, -0.766), (-0.1159, -0.4864, -0.866), (-0.07929, -0.3327, -0.9397), (-0.04026, -0.1689, -0.9848), (-0.05145, -0.1659, 0.9848), (-0.1013, -0.3267, 0.9397), (-0.1481, -0.4775, 0.866), (-0.1904, -0.6139, 0.766), (-0.227, -0.7316, 0.6428), (-0.2566, -0.8271, 0.5), (-0.2784, -0.8975, 0.342), (-0.2918, -0.9406, 0.1736), (-0.2963, -0.9551, 7.55e-08), (-0.2918, -0.9406, -0.1736), (-0.2784, -0.8975, -0.342), (-0.2566, -0.8271, -0.5), (-0.227, -0.7316, -0.6428), (-0.1904, -0.6139, -0.766), (-0.1481, -0.4775, -0.866), (-0.1013, -0.3267, -0.9397), (-0.05145, -0.1659, -0.9848), (-0.06241, -0.162, 0.9848), (-0.1229, -0.3192, 0.9397), (-0.1797, -0.4666, 0.866), (-0.231, -0.5998, 0.766), (-0.2753, -0.7149, 0.6428), (-0.3113, -0.8082, 0.5), (-0.3377, -0.8769, 0.342), (-0.3539, -0.919, 0.1736), (-0.3594, -0.9332, 7.55e-08), (-0.3539, -0.919, -0.1736), (-0.3377, -0.8769, -0.342), (-0.3113, -0.8082, -0.5), (-0.2753, -0.7149, -0.6428), (-0.231, -0.5998, -0.766), (-0.1797, -0.4666, -0.866), (-0.1229, -0.3192, -0.9397), (-0.06241, -0.162, -0.9848), (-0.07309, -0.1575, 0.9848), (-0.144, -0.3102, 0.9397), (-0.2105, -0.4535, 0.866), (-0.2706, -0.5831, 0.766), (-0.3225, -0.6949, 0.6428), (-0.3645, -0.7856, 0.5), (-0.3955, -0.8524, 0.342), (-0.4145, -0.8933, 0.1736), (-0.4209, -0.9071, 7.55e-08), (-0.4145, -0.8933, -0.1736), (-0.3955, -0.8524, -0.342), (-0.3645, -0.7856, -0.5), (-0.3225, -0.6949, -0.6428), (-0.2706, -0.5831, -0.766), (-0.2105, -0.4535, -0.866), (-0.144, -0.3102, -0.9397), (-0.07309, -0.1575, -0.9848), (-0.08345, -0.1523, 0.9848), (-0.1644, -0.2999, 0.9397), (-0.2403, -0.4385, 0.866), (-0.3089, -0.5637, 0.766), (-0.3681, -0.6718, 0.6428), (-0.4162, -0.7595, 0.5), (-0.4516, -0.8241, 0.342), (-0.4733, -0.8636, 0.1736), (-0.4806, -0.8769, 7.55e-08), (-0.4733, -0.8636, -0.1736), (-0.4516, -0.8241, -0.342), (-0.4162, -0.7595, -0.5), (-0.3681, -0.6718, -0.6428), (-0.3089, -0.5637, -0.766), (-0.2403, -0.4385, -0.866), (-0.1644, -0.2999, -0.9397), (-0.08345, -0.1523, -0.9848), (-0.09344, -0.1464, 0.9848), (-0.184, -0.2883, 0.9397), (-0.269, -0.4214, 0.866), (-0.3459, -0.5418, 0.766), (-0.4122, -0.6457, 0.6428), (-0.466, -0.73, 0.5), (-0.5056, -0.7921, 0.342), (-0.5299, -0.8301, 0.1736), (-0.5381, -0.8429, 7.55e-08), (-0.5299, -0.8301, -0.1736), (-0.5056, -0.7921, -0.342), (-0.466, -0.73, -0.5), (-0.4122, -0.6457, -0.6428), (-0.3459, -0.5418, -0.766), (-0.269, -0.4214, -0.866), (-0.184, -0.2883, -0.9397), (-0.09344, -0.1464, -0.9848), (-0.103, -0.1398, 0.9848), (-0.2029, -0.2753, 0.9397), (-0.2966, -0.4025, 0.866), (-0.3813, -0.5175, 0.766), (-0.4544, -0.6167, 0.6428), (-0.5137, -0.6972, 0.5), (-0.5574, -0.7565, 0.342), (-0.5842, -0.7928, 0.1736), (-0.5932, -0.8051, 7.55e-08), (-0.5842, -0.7928, -0.1736), (-0.5574, -0.7565, -0.342), (-0.5137, -0.6972, -0.5), (-0.4544, -0.6167, -0.6428), (-0.3813, -0.5175, -0.766), (-0.2966, -0.4025, -0.866), (-0.2029, -0.2753, -0.9397), (-0.103, -0.1398, -0.9848), (-0.1121, -0.1326, 0.9848), (-0.2208, -0.2612, 0.9397), (-0.3228, -0.3818, 0.866), (-0.415, -0.4909, 0.766), (-0.4946, -0.585, 0.6428), (-0.5591, -0.6613, 0.5), (-0.6067, -0.7176, 0.342), (-0.6358, -0.752, 0.1736), (-0.6456, -0.7636, 7.55e-08), (-0.6358, -0.752, -0.1736), (-0.6067, -0.7176, -0.342), (-0.5591, -0.6613, -0.5), (-0.4946, -0.585, -0.6428), (-0.415, -0.4909, -0.766), (-0.3228, -0.3818, -0.866), (-0.2208, -0.2612, -0.9397), (-0.1121, -0.1326, -0.9848), (-0.1207, -0.1248, 0.9848), (-0.2378, -0.2459, 0.9397), (-0.3476, -0.3594, 0.866), (-0.4469, -0.462, 0.766), (-0.5325, -0.5506, 0.6428), (-0.6021, -0.6225, 0.5), (-0.6533, -0.6755, 0.342), (-0.6846, -0.7079, 0.1736), (-0.6952, -0.7188, 7.55e-08), (-0.6846, -0.7079, -0.1736), (-0.6533, -0.6755, -0.342), (-0.6021, -0.6225, -0.5), (-0.5325, -0.5506, -0.6428), (-0.4469, -0.462, -0.766), (-0.3476, -0.3594, -0.866), (-0.2378, -0.2459, -0.9397), (-0.1207, -0.1248, -0.9848), (-0.1288, -0.1165, 0.9848), (-0.2537, -0.2294, 0.9397), (-0.3708, -0.3354, 0.866), (-0.4767, -0.4312, 0.766), (-0.5681, -0.5138, 0.6428), (-0.6423, -0.5809, 0.5), (-0.6969, -0.6303, 0.342), (-0.7304, -0.6606, 0.1736), (-0.7417, -0.6708, 7.55e-08), (-0.7304, -0.6606, -0.1736), (-0.6969, -0.6303, -0.342), (-0.6423, -0.5809, -0.5), (-0.5681, -0.5138, -0.6428), (-0.4767, -0.4312, -0.766), (-0.3708, -0.3354, -0.866), (-0.2537, -0.2294, -0.9397), (-0.1288, -0.1165, -0.9848), (-0.1363, -0.1076, 0.9848), (-0.2684, -0.212, 0.9397), (-0.3924, -0.3099, 0.866), (-0.5045, -0.3984, 0.766), (-0.6012, -0.4748, 0.6428), (-0.6797, -0.5367, 0.5), (-0.7375, -0.5824, 0.342), (-0.7729, -0.6103, 0.1736), (-0.7848, -0.6197, 7.55e-08), (-0.7729, -0.6103, -0.1736), (-0.7375, -0.5824, -0.342), (-0.6797, -0.5367, -0.5), (-0.6012, -0.4748, -0.6428), (-0.5045, -0.3984, -0.766), (-0.3924, -0.3099, -0.866), (-0.2684, -0.212, -0.9397), (-0.1363, -0.1076, -0.9848), (-0.1432, -0.09828, 0.9848), (-0.282, -0.1936, 0.9397), (-0.4122, -0.283, 0.866), (-0.5299, -0.3638, 0.766), (-0.6316, -0.4335, 0.6428), (-0.714, -0.4901, 0.5), (-0.7747, -0.5318, 0.342), (-0.8119, -0.5573, 0.1736), (-0.8244, -0.5659, 7.55e-08), (-0.8119, -0.5573, -0.1736), (-0.7747, -0.5318, -0.342), (-0.714, -0.4901, -0.5), (-0.6316, -0.4335, -0.6428), (-0.5299, -0.3638, -0.766), (-0.4122, -0.283, -0.866), (-0.282, -0.1936, -0.9397), (-0.1432, -0.09828, -0.9848), (-0.1494, -0.08849, 0.9848), (-0.2943, -0.1743, 0.9397), (-0.4302, -0.2548, 0.866), (-0.5531, -0.3276, 0.766), (-0.6591, -0.3904, 0.6428), (-0.7451, -0.4413, 0.5), (-0.8085, -0.4789, 0.342), (-0.8473, -0.5019, 0.1736), (-0.8604, -0.5096, 7.55e-08), (-0.8473, -0.5019, -0.1736), (-0.8085, -0.4789, -0.342), (-0.7451, -0.4413, -0.5), (-0.6591, -0.3904, -0.6428), (-0.5531, -0.3276, -0.766), (-0.4302, -0.2548, -0.866), (-0.2943, -0.1743, -0.9397), (-0.1494, -0.08849, -0.9848), (-0.155, -0.07832, 0.9848), (-0.3053, -0.1543, 0.9397), (-0.4463, -0.2255, 0.866), (-0.5737, -0.2899, 0.766), (-0.6837, -0.3455, 0.6428), (-0.7729, -0.3906, 0.5), (-0.8387, -0.4238, 0.342), (-0.879, -0.4442, 0.1736), (-0.8925, -0.451, 7.55e-08), (-0.879, -0.4442, -0.1736), (-0.8387, -0.4238, -0.342), (-0.7729, -0.3906, -0.5), (-0.6837, -0.3455, -0.6428), (-0.5737, -0.2899, -0.766), (-0.4463, -0.2255, -0.866), (-0.3053, -0.1543, -0.9397), (-0.155, -0.07832, -0.9848), (-0.1599, -0.06779, 0.9848), (-0.3149, -0.1335, 0.9397), (-0.4603, -0.1952, 0.866), (-0.5918, -0.2509, 0.766), (-0.7053, -0.2991, 0.6428), (-0.7973, -0.3381, 0.5), (-0.8651, -0.3668, 0.342), (-0.9067, -0.3845, 0.1736), (-0.9206, -0.3904, 7.55e-08), (-0.9067, -0.3845, -0.1736), (-0.8651, -0.3668, -0.342), (-0.7973, -0.3381, -0.5), (-0.7053, -0.2991, -0.6428), (-0.5918, -0.2509, -0.766), (-0.4603, -0.1952, -0.866), (-0.3149, -0.1335, -0.9397), (-0.1599, -0.06779, -0.9848), (-0.164, -0.05696, 0.9848), (-0.3231, -0.1122, 0.9397), (-0.4723, -0.164, 0.866), (-0.6072, -0.2108, 0.766), (-0.7237, -0.2513, 0.6428), (-0.8181, -0.2841, 0.5), (-0.8877, -0.3082, 0.342), (-0.9303, -0.323, 0.1736), (-0.9447, -0.328, 7.55e-08), (-0.9303, -0.323, -0.1736), (-0.8877, -0.3082, -0.342), (-0.8181, -0.2841, -0.5), (-0.7237, -0.2513, -0.6428), (-0.6072, -0.2108, -0.766), (-0.4723, -0.164, -0.866), (-0.3231, -0.1122, -0.9397), (-0.164, -0.05696, -0.9848), (-0.1675, -0.04588, 0.9848), (-0.3299, -0.09036, 0.9397), (-0.4822, -0.1321, 0.866), (-0.6199, -0.1698, 0.766), (-0.7388, -0.2024, 0.6428), (-0.8353, -0.2288, 0.5), (-0.9063, -0.2483, 0.342), (-0.9498, -0.2602, 0.1736), (-0.9645, -0.2642, 7.55e-08), (-0.9498, -0.2602, -0.1736), (-0.9063, -0.2483, -0.342), (-0.8353, -0.2288, -0.5), (-0.7388, -0.2024, -0.6428), (-0.6199, -0.1698, -0.766), (-0.4822, -0.1321, -0.866), (-0.3299, -0.09036, -0.9397), (-0.1675, -0.04588, -0.9848), (-0.1702, -0.03459, 0.9848), (-0.3352, -0.06813, 0.9397), (-0.49, -0.09959, 0.866), (-0.6299, -0.128, 0.766), (-0.7507, -0.1526, 0.6428), (-0.8487, -0.1725, 0.5), (-0.9209, -0.1872, 0.342), (-0.9651, -0.1962, 0.1736), (-0.98, -0.1992, 7.55e-08), (-0.9651, -0.1962, -0.1736), (-0.9209, -0.1872, -0.342), (-0.8487, -0.1725, -0.5), (-0.7507, -0.1526, -0.6428), (-0.6299, -0.128, -0.766), (-0.49, -0.09959, -0.866), (-0.3352, -0.06813, -0.9397), (-0.1702, -0.03459, -0.9848), (-0.1721, -0.02314, 0.9848), (-0.339, -0.04559, 0.9397), (-0.4955, -0.06664, 0.866), (-0.6371, -0.08567, 0.766), (-0.7592, -0.1021, 0.6428), (-0.8583, -0.1154, 0.5), (-0.9313, -0.1252, 0.342), (-0.976, -0.1313, 0.1736), (-0.9911, -0.1333, 7.55e-08), (-0.976, -0.1313, -0.1736), (-0.9313, -0.1252, -0.342), (-0.8583, -0.1154, -0.5), (-0.7592, -0.1021, -0.6428), (-0.6371, -0.08567, -0.766), (-0.4955, -0.06664, -0.866), (-0.339, -0.04559, -0.9397), (-0.1721, -0.02314, -0.9848), (-0.1733, -0.0116, 0.9848), (-0.3413, -0.02284, 0.9397), (-0.4989, -0.0334, 0.866), (-0.6414, -0.04293, 0.766), (-0.7643, -0.05117, 0.6428), (-0.8641, -0.05784, 0.5), (-0.9376, -0.06276, 0.342), (-0.9826, -0.06578, 0.1736), (-0.9978, -0.06679, 7.55e-08), (-0.9826, -0.06578, -0.1736), (-0.9376, -0.06276, -0.342), (-0.8641, -0.05784, -0.5), (-0.7643, -0.05117, -0.6428), (-0.6414, -0.04293, -0.766), (-0.4989, -0.0334, -0.866), (-0.3413, -0.02284, -0.9397), (-0.1733, -0.0116, -0.9848)], [], [(2, 19, 18, 1), (868, 33, 16), (10, 27, 26, 9), (3, 20, 19, 2), (11, 28, 27, 10), (4, 21, 20, 3), (12, 29, 28, 11), (5, 22, 21, 4), (13, 30, 29, 12), (6, 23, 22, 5), (14, 31, 30, 13), (7, 24, 23, 6), (0, 17, 561), (15, 32, 31, 14), (8, 25, 24, 7), (1, 18, 17, 0), (16, 33, 32, 15), (9, 26, 25, 8), (23, 40, 39, 22), (31, 48, 47, 30), (24, 41, 40, 23), (17, 34, 561), (32, 49, 48, 31), (25, 42, 41, 24), (18, 35, 34, 17), (33, 50, 49, 32), (26, 43, 42, 25), (19, 36, 35, 18), (868, 50, 33), (27, 44, 43, 26), (20, 37, 36, 19), (28, 45, 44, 27), (21, 38, 37, 20), (29, 46, 45, 28), (22, 39, 38, 21), (30, 47, 46, 29), (40, 57, 56, 39), (48, 65, 64, 47), (41, 58, 57, 40), (34, 51, 561), (49, 66, 65, 48), (42, 59, 58, 41), (35, 52, 51, 34), (50, 67, 66, 49), (43, 60, 59, 42), (36, 53, 52, 35), (868, 67, 50), (44, 61, 60, 43), (37, 54, 53, 36), (45, 62, 61, 44), (38, 55, 54, 37), (46, 63, 62, 45), (39, 56, 55, 38), (47, 64, 63, 46), (57, 74, 73, 56), (65, 82, 81, 64), (58, 75, 74, 57), (51, 68, 561), (66, 83, 82, 65), (59, 76, 75, 58), (52, 69, 68, 51), (67, 84, 83, 66), (60, 77, 76, 59), (53, 70, 69, 52), (868, 84, 67), (61, 78, 77, 60), (54, 71, 70, 53), (62, 79, 78, 61), (55, 72, 71, 54), (63, 80, 79, 62), (56, 73, 72, 55), (64, 81, 80, 63), (74, 91, 90, 73), (82, 99, 98, 81), (75, 92, 91, 74), (68, 85, 561), (83, 100, 99, 82), (76, 93, 92, 75), (69, 86, 85, 68), (84, 101, 100, 83), (77, 94, 93, 76), (70, 87, 86, 69), (868, 101, 84), (78, 95, 94, 77), (71, 88, 87, 70), (79, 96, 95, 78), (72, 89, 88, 71), (80, 97, 96, 79), (73, 90, 89, 72), (81, 98, 97, 80), (91, 108, 107, 90), (99, 116, 115, 98), (92, 109, 108, 91), (85, 102, 561), (100, 117, 116, 99), (93, 110, 109, 92), (86, 103, 102, 85), (101, 118, 117, 100), (94, 111, 110, 93), (87, 104, 103, 86), (868, 118, 101), (95, 112, 111, 94), (88, 105, 104, 87), (96, 113, 112, 95), (89, 106, 105, 88), (97, 114, 113, 96), (90, 107, 106, 89), (98, 115, 114, 97), (108, 125, 124, 107), (116, 133, 132, 115), (109, 126, 125, 108), (102, 119, 561), (117, 134, 133, 116), (110, 127, 126, 109), (103, 120, 119, 102), (118, 135, 134, 117), (111, 128, 127, 110), (104, 121, 120, 103), (868, 135, 118), (112, 129, 128, 111), (105, 122, 121, 104), (113, 130, 129, 112), (106, 123, 122, 105), (114, 131, 130, 113), (107, 124, 123, 106), (115, 132, 131, 114), (125, 142, 141, 124), (133, 150, 149, 132), (126, 143, 142, 125), (119, 136, 561), (134, 151, 150, 133), (127, 144, 143, 126), (120, 137, 136, 119), (135, 152, 151, 134), (128, 145, 144, 127), (121, 138, 137, 120), (868, 152, 135), (129, 146, 145, 128), (122, 139, 138, 121), (130, 147, 146, 129), (123, 140, 139, 122), (131, 148, 147, 130), (124, 141, 140, 123), (132, 149, 148, 131), (142, 159, 158, 141), (150, 167, 166, 149), (143, 160, 159, 142), (136, 153, 561), (151, 168, 167, 150), (144, 161, 160, 143), (137, 154, 153, 136), (152, 169, 168, 151), (145, 162, 161, 144), (138, 155, 154, 137), (868, 169, 152), (146, 163, 162, 145), (139, 156, 155, 138), (147, 164, 163, 146), (140, 157, 156, 139), (148, 165, 164, 147), (141, 158, 157, 140), (149, 166, 165, 148), (159, 176, 175, 158), (167, 184, 183, 166), (160, 177, 176, 159), (153, 170, 561), (168, 185, 184, 167), (161, 178, 177, 160), (154, 171, 170, 153), (169, 186, 185, 168), (162, 179, 178, 161), (155, 172, 171, 154), (868, 186, 169), (163, 180, 179, 162), (156, 173, 172, 155), (164, 181, 180, 163), (157, 174, 173, 156), (165, 182, 181, 164), (158, 175, 174, 157), (166, 183, 182, 165), (176, 193, 192, 175), (184, 201, 200, 183), (177, 194, 193, 176), (170, 187, 561), (185, 202, 201, 184), (178, 195, 194, 177), (171, 188, 187, 170), (186, 203, 202, 185), (179, 196, 195, 178), (172, 189, 188, 171), (868, 203, 186), (180, 197, 196, 179), (173, 190, 189, 172), (181, 198, 197, 180), (174, 191, 190, 173), (182, 199, 198, 181), (175, 192, 191, 174), (183, 200, 199, 182), (193, 210, 209, 192), (201, 218, 217, 200), (194, 211, 210, 193), (187, 204, 561), (202, 219, 218, 201), (195, 212, 211, 194), (188, 205, 204, 187), (203, 220, 219, 202), (196, 213, 212, 195), (189, 206, 205, 188), (868, 220, 203), (197, 214, 213, 196), (190, 207, 206, 189), (198, 215, 214, 197), (191, 208, 207, 190), (199, 216, 215, 198), (192, 209, 208, 191), (200, 217, 216, 199), (210, 227, 226, 209), (218, 235, 234, 217), (211, 228, 227, 210), (204, 221, 561), (219, 236, 235, 218), (212, 229, 228, 211), (205, 222, 221, 204), (220, 237, 236, 219), (213, 230, 229, 212), (206, 223, 222, 205), (868, 237, 220), (214, 231, 230, 213), (207, 224, 223, 206), (215, 232, 231, 214), (208, 225, 224, 207), (216, 233, 232, 215), (209, 226, 225, 208), (217, 234, 233, 216), (227, 244, 243, 226), (235, 252, 251, 234), (228, 245, 244, 227), (221, 238, 561), (236, 253, 252, 235), (229, 246, 245, 228), (222, 239, 238, 221), (237, 254, 253, 236), (230, 247, 246, 229), (223, 240, 239, 222), (868, 254, 237), (231, 248, 247, 230), (224, 241, 240, 223), (232, 249, 248, 231), (225, 242, 241, 224), (233, 250, 249, 232), (226, 243, 242, 225), (234, 251, 250, 233), (244, 261, 260, 243), (252, 269, 268, 251), (245, 262, 261, 244), (238, 255, 561), (253, 270, 269, 252), (246, 263, 262, 245), (239, 256, 255, 238), (254, 271, 270, 253), (247, 264, 263, 246), (240, 257, 256, 239), (868, 271, 254), (248, 265, 264, 247), (241, 258, 257, 240), (249, 266, 265, 248), (242, 259, 258, 241), (250, 267, 266, 249), (243, 260, 259, 242), (251, 268, 267, 250), (261, 278, 277, 260), (269, 286, 285, 268), (262, 279, 278, 261), (255, 272, 561), (270, 287, 286, 269), (263, 280, 279, 262), (256, 273, 272, 255), (271, 288, 287, 270), (264, 281, 280, 263), (257, 274, 273, 256), (868, 288, 271), (265, 282, 281, 264), (258, 275, 274, 257), (266, 283, 282, 265), (259, 276, 275, 258), (267, 284, 283, 266), (260, 277, 276, 259), (268, 285, 284, 267), (278, 295, 294, 277), (286, 303, 302, 285), (279, 296, 295, 278), (272, 289, 561), (287, 304, 303, 286), (280, 297, 296, 279), (273, 290, 289, 272), (288, 305, 304, 287), (281, 298, 297, 280), (274, 291, 290, 273), (868, 305, 288), (282, 299, 298, 281), (275, 292, 291, 274), (283, 300, 299, 282), (276, 293, 292, 275), (284, 301, 300, 283), (277, 294, 293, 276), (285, 302, 301, 284), (295, 312, 311, 294), (303, 320, 319, 302), (296, 313, 312, 295), (289, 306, 561), (304, 321, 320, 303), (297, 314, 313, 296), (290, 307, 306, 289), (305, 322, 321, 304), (298, 315, 314, 297), (291, 308, 307, 290), (868, 322, 305), (299, 316, 315, 298), (292, 309, 308, 291), (300, 317, 316, 299), (293, 310, 309, 292), (301, 318, 317, 300), (294, 311, 310, 293), (302, 319, 318, 301), (312, 329, 328, 311), (320, 337, 336, 319), (313, 330, 329, 312), (306, 323, 561), (321, 338, 337, 320), (314, 331, 330, 313), (307, 324, 323, 306), (322, 339, 338, 321), (315, 332, 331, 314), (308, 325, 324, 307), (868, 339, 322), (316, 333, 332, 315), (309, 326, 325, 308), (317, 334, 333, 316), (310, 327, 326, 309), (318, 335, 334, 317), (311, 328, 327, 310), (319, 336, 335, 318), (329, 346, 345, 328), (337, 354, 353, 336), (330, 347, 346, 329), (323, 340, 561), (338, 355, 354, 337), (331, 348, 347, 330), (324, 341, 340, 323), (339, 356, 355, 338), (332, 349, 348, 331), (325, 342, 341, 324), (868, 356, 339), (333, 350, 349, 332), (326, 343, 342, 325), (334, 351, 350, 333), (327, 344, 343, 326), (335, 352, 351, 334), (328, 345, 344, 327), (336, 353, 352, 335), (346, 363, 362, 345), (354, 371, 370, 353), (347, 364, 363, 346), (340, 357, 561), (355, 372, 371, 354), (348, 365, 364, 347), (341, 358, 357, 340), (356, 373, 372, 355), (349, 366, 365, 348), (342, 359, 358, 341), (868, 373, 356), (350, 367, 366, 349), (343, 360, 359, 342), (351, 368, 367, 350), (344, 361, 360, 343), (352, 369, 368, 351), (345, 362, 361, 344), (353, 370, 369, 352), (363, 380, 379, 362), (371, 388, 387, 370), (364, 381, 380, 363), (357, 374, 561), (372, 389, 388, 371), (365, 382, 381, 364), (358, 375, 374, 357), (373, 390, 389, 372), (366, 383, 382, 365), (359, 376, 375, 358), (868, 390, 373), (367, 384, 383, 366), (360, 377, 376, 359), (368, 385, 384, 367), (361, 378, 377, 360), (369, 386, 385, 368), (362, 379, 378, 361), (370, 387, 386, 369), (380, 397, 396, 379), (388, 405, 404, 387), (381, 398, 397, 380), (374, 391, 561), (389, 406, 405, 388), (382, 399, 398, 381), (375, 392, 391, 374), (390, 407, 406, 389), (383, 400, 399, 382), (376, 393, 392, 375), (868, 407, 390), (384, 401, 400, 383), (377, 394, 393, 376), (385, 402, 401, 384), (378, 395, 394, 377), (386, 403, 402, 385), (379, 396, 395, 378), (387, 404, 403, 386), (397, 414, 413, 396), (405, 422, 421, 404), (398, 415, 414, 397), (391, 408, 561), (406, 423, 422, 405), (399, 416, 415, 398), (392, 409, 408, 391), (407, 424, 423, 406), (400, 417, 416, 399), (393, 410, 409, 392), (868, 424, 407), (401, 418, 417, 400), (394, 411, 410, 393), (402, 419, 418, 401), (395, 412, 411, 394), (403, 420, 419, 402), (396, 413, 412, 395), (404, 421, 420, 403), (414, 431, 430, 413), (422, 439, 438, 421), (415, 432, 431, 414), (408, 425, 561), (423, 440, 439, 422), (416, 433, 432, 415), (409, 426, 425, 408), (424, 441, 440, 423), (417, 434, 433, 416), (410, 427, 426, 409), (868, 441, 424), (418, 435, 434, 417), (411, 428, 427, 410), (419, 436, 435, 418), (412, 429, 428, 411), (420, 437, 436, 419), (413, 430, 429, 412), (421, 438, 437, 420), (431, 448, 447, 430), (439, 456, 455, 438), (432, 449, 448, 431), (425, 442, 561), (440, 457, 456, 439), (433, 450, 449, 432), (426, 443, 442, 425), (441, 458, 457, 440), (434, 451, 450, 433), (427, 444, 443, 426), (868, 458, 441), (435, 452, 451, 434), (428, 445, 444, 427), (436, 453, 452, 435), (429, 446, 445, 428), (437, 454, 453, 436), (430, 447, 446, 429), (438, 455, 454, 437), (448, 465, 464, 447), (456, 473, 472, 455), (449, 466, 465, 448), (442, 459, 561), (457, 474, 473, 456), (450, 467, 466, 449), (443, 460, 459, 442), (458, 475, 474, 457), (451, 468, 467, 450), (444, 461, 460, 443), (868, 475, 458), (452, 469, 468, 451), (445, 462, 461, 444), (453, 470, 469, 452), (446, 463, 462, 445), (454, 471, 470, 453), (447, 464, 463, 446), (455, 472, 471, 454), (465, 482, 481, 464), (473, 490, 489, 472), (466, 483, 482, 465), (459, 476, 561), (474, 491, 490, 473), (467, 484, 483, 466), (460, 477, 476, 459), (475, 492, 491, 474), (468, 485, 484, 467), (461, 478, 477, 460), (868, 492, 475), (469, 486, 485, 468), (462, 479, 478, 461), (470, 487, 486, 469), (463, 480, 479, 462), (471, 488, 487, 470), (464, 481, 480, 463), (472, 489, 488, 471), (482, 499, 498, 481), (490, 507, 506, 489), (483, 500, 499, 482), (476, 493, 561), (491, 508, 507, 490), (484, 501, 500, 483), (477, 494, 493, 476), (492, 509, 508, 491), (485, 502, 501, 484), (478, 495, 494, 477), (868, 509, 492), (486, 503, 502, 485), (479, 496, 495, 478), (487, 504, 503, 486), (480, 497, 496, 479), (488, 505, 504, 487), (481, 498, 497, 480), (489, 506, 505, 488), (499, 516, 515, 498), (507, 524, 523, 506), (500, 517, 516, 499), (493, 510, 561), (508, 525, 524, 507), (501, 518, 517, 500), (494, 511, 510, 493), (509, 526, 525, 508), (502, 519, 518, 501), (495, 512, 511, 494), (868, 526, 509), (503, 520, 519, 502), (496, 513, 512, 495), (504, 521, 520, 503), (497, 514, 513, 496), (505, 522, 521, 504), (498, 515, 514, 497), (506, 523, 522, 505), (516, 533, 532, 515), (524, 541, 540, 523), (517, 534, 533, 516), (510, 527, 561), (525, 542, 541, 524), (518, 535, 534, 517), (511, 528, 527, 510), (526, 543, 542, 525), (519, 536, 535, 518), (512, 529, 528, 511), (868, 543, 526), (520, 537, 536, 519), (513, 530, 529, 512), (521, 538, 537, 520), (514, 531, 530, 513), (522, 539, 538, 521), (515, 532, 531, 514), (523, 540, 539, 522), (533, 550, 549, 532), (541, 558, 557, 540), (534, 551, 550, 533), (527, 544, 561), (542, 559, 558, 541), (535, 552, 551, 534), (528, 545, 544, 527), (543, 560, 559, 542), (536, 553, 552, 535), (529, 546, 545, 528), (868, 560, 543), (537, 554, 553, 536), (530, 547, 546, 529), (538, 555, 554, 537), (531, 548, 547, 530), (539, 556, 555, 538), (532, 549, 548, 531), (540, 557, 556, 539), (550, 568, 567, 549), (558, 576, 575, 557), (551, 569, 568, 550), (544, 562, 561), (559, 577, 576, 558), (552, 570, 569, 551), (545, 563, 562, 544), (560, 578, 577, 559), (553, 571, 570, 552), (546, 564, 563, 545), (868, 578, 560), (554, 572, 571, 553), (547, 565, 564, 546), (555, 573, 572, 554), (548, 566, 565, 547), (556, 574, 573, 555), (549, 567, 566, 548), (557, 575, 574, 556), (568, 585, 584, 567), (576, 593, 592, 575), (569, 586, 585, 568), (562, 579, 561), (577, 594, 593, 576), (570, 587, 586, 569), (563, 580, 579, 562), (578, 595, 594, 577), (571, 588, 587, 570), (564, 581, 580, 563), (868, 595, 578), (572, 589, 588, 571), (565, 582, 581, 564), (573, 590, 589, 572), (566, 583, 582, 565), (574, 591, 590, 573), (567, 584, 583, 566), (575, 592, 591, 574), (585, 602, 601, 584), (593, 610, 609, 592), (586, 603, 602, 585), (579, 596, 561), (594, 611, 610, 593), (587, 604, 603, 586), (580, 597, 596, 579), (595, 612, 611, 594), (588, 605, 604, 587), (581, 598, 597, 580), (868, 612, 595), (589, 606, 605, 588), (582, 599, 598, 581), (590, 607, 606, 589), (583, 600, 599, 582), (591, 608, 607, 590), (584, 601, 600, 583), (592, 609, 608, 591), (602, 619, 618, 601), (610, 627, 626, 609), (603, 620, 619, 602), (596, 613, 561), (611, 628, 627, 610), (604, 621, 620, 603), (597, 614, 613, 596), (612, 629, 628, 611), (605, 622, 621, 604), (598, 615, 614, 597), (868, 629, 612), (606, 623, 622, 605), (599, 616, 615, 598), (607, 624, 623, 606), (600, 617, 616, 599), (608, 625, 624, 607), (601, 618, 617, 600), (609, 626, 625, 608), (619, 636, 635, 618), (627, 644, 643, 626), (620, 637, 636, 619), (613, 630, 561), (628, 645, 644, 627), (621, 638, 637, 620), (614, 631, 630, 613), (629, 646, 645, 628), (622, 639, 638, 621), (615, 632, 631, 614), (868, 646, 629), (623, 640, 639, 622), (616, 633, 632, 615), (624, 641, 640, 623), (617, 634, 633, 616), (625, 642, 641, 624), (618, 635, 634, 617), (626, 643, 642, 625), (636, 653, 652, 635), (644, 661, 660, 643), (637, 654, 653, 636), (630, 647, 561), (645, 662, 661, 644), (638, 655, 654, 637), (631, 648, 647, 630), (646, 663, 662, 645), (639, 656, 655, 638), (632, 649, 648, 631), (868, 663, 646), (640, 657, 656, 639), (633, 650, 649, 632), (641, 658, 657, 640), (634, 651, 650, 633), (642, 659, 658, 641), (635, 652, 651, 634), (643, 660, 659, 642), (653, 670, 669, 652), (661, 678, 677, 660), (654, 671, 670, 653), (647, 664, 561), (662, 679, 678, 661), (655, 672, 671, 654), (648, 665, 664, 647), (663, 680, 679, 662), (656, 673, 672, 655), (649, 666, 665, 648), (868, 680, 663), (657, 674, 673, 656), (650, 667, 666, 649), (658, 675, 674, 657), (651, 668, 667, 650), (659, 676, 675, 658), (652, 669, 668, 651), (660, 677, 676, 659), (670, 687, 686, 669), (678, 695, 694, 677), (671, 688, 687, 670), (664, 681, 561), (679, 696, 695, 678), (672, 689, 688, 671), (665, 682, 681, 664), (680, 697, 696, 679), (673, 690, 689, 672), (666, 683, 682, 665), (868, 697, 680), (674, 691, 690, 673), (667, 684, 683, 666), (675, 692, 691, 674), (668, 685, 684, 667), (676, 693, 692, 675), (669, 686, 685, 668), (677, 694, 693, 676), (687, 704, 703, 686), (695, 712, 711, 694), (688, 705, 704, 687), (681, 698, 561), (696, 713, 712, 695), (689, 706, 705, 688), (682, 699, 698, 681), (697, 714, 713, 696), (690, 707, 706, 689), (683, 700, 699, 682), (868, 714, 697), (691, 708, 707, 690), (684, 701, 700, 683), (692, 709, 708, 691), (685, 702, 701, 684), (693, 710, 709, 692), (686, 703, 702, 685), (694, 711, 710, 693), (704, 721, 720, 703), (712, 729, 728, 711), (705, 722, 721, 704), (698, 715, 561), (713, 730, 729, 712), (706, 723, 722, 705), (699, 716, 715, 698), (714, 731, 730, 713), (707, 724, 723, 706), (700, 717, 716, 699), (868, 731, 714), (708, 725, 724, 707), (701, 718, 717, 700), (709, 726, 725, 708), (702, 719, 718, 701), (710, 727, 726, 709), (703, 720, 719, 702), (711, 728, 727, 710), (721, 738, 737, 720), (729, 746, 745, 728), (722, 739, 738, 721), (715, 732, 561), (730, 747, 746, 729), (723, 740, 739, 722), (716, 733, 732, 715), (731, 748, 747, 730), (724, 741, 740, 723), (717, 734, 733, 716), (868, 748, 731), (725, 742, 741, 724), (718, 735, 734, 717), (726, 743, 742, 725), (719, 736, 735, 718), (727, 744, 743, 726), (720, 737, 736, 719), (728, 745, 744, 727), (738, 755, 754, 737), (746, 763, 762, 745), (739, 756, 755, 738), (732, 749, 561), (747, 764, 763, 746), (740, 757, 756, 739), (733, 750, 749, 732), (748, 765, 764, 747), (741, 758, 757, 740), (734, 751, 750, 733), (868, 765, 748), (742, 759, 758, 741), (735, 752, 751, 734), (743, 760, 759, 742), (736, 753, 752, 735), (744, 761, 760, 743), (737, 754, 753, 736), (745, 762, 761, 744), (755, 772, 771, 754), (763, 780, 779, 762), (756, 773, 772, 755), (749, 766, 561), (764, 781, 780, 763), (757, 774, 773, 756), (750, 767, 766, 749), (765, 782, 781, 764), (758, 775, 774, 757), (751, 768, 767, 750), (868, 782, 765), (759, 776, 775, 758), (752, 769, 768, 751), (760, 777, 776, 759), (753, 770, 769, 752), (761, 778, 777, 760), (754, 771, 770, 753), (762, 779, 778, 761), (772, 789, 788, 771), (780, 797, 796, 779), (773, 790, 789, 772), (766, 783, 561), (781, 798, 797, 780), (774, 791, 790, 773), (767, 784, 783, 766), (782, 799, 798, 781), (775, 792, 791, 774), (768, 785, 784, 767), (868, 799, 782), (776, 793, 792, 775), (769, 786, 785, 768), (777, 794, 793, 776), (770, 787, 786, 769), (778, 795, 794, 777), (771, 788, 787, 770), (779, 796, 795, 778), (789, 806, 805, 788), (797, 814, 813, 796), (790, 807, 806, 789), (783, 800, 561), (798, 815, 814, 797), (791, 808, 807, 790), (784, 801, 800, 783), (799, 816, 815, 798), (792, 809, 808, 791), (785, 802, 801, 784), (868, 816, 799), (793, 810, 809, 792), (786, 803, 802, 785), (794, 811, 810, 793), (787, 804, 803, 786), (795, 812, 811, 794), (788, 805, 804, 787), (796, 813, 812, 795), (806, 823, 822, 805), (814, 831, 830, 813), (807, 824, 823, 806), (800, 817, 561), (815, 832, 831, 814), (808, 825, 824, 807), (801, 818, 817, 800), (816, 833, 832, 815), (809, 826, 825, 808), (802, 819, 818, 801), (868, 833, 816), (810, 827, 826, 809), (803, 820, 819, 802), (811, 828, 827, 810), (804, 821, 820, 803), (812, 829, 828, 811), (805, 822, 821, 804), (813, 830, 829, 812), (823, 840, 839, 822), (831, 848, 847, 830), (824, 841, 840, 823), (817, 834, 561), (832, 849, 848, 831), (825, 842, 841, 824), (818, 835, 834, 817), (833, 850, 849, 832), (826, 843, 842, 825), (819, 836, 835, 818), (868, 850, 833), (827, 844, 843, 826), (820, 837, 836, 819), (828, 845, 844, 827), (821, 838, 837, 820), (829, 846, 845, 828), (822, 839, 838, 821), (830, 847, 846, 829), (840, 857, 856, 839), (848, 865, 864, 847), (841, 858, 857, 840), (834, 851, 561), (849, 866, 865, 848), (842, 859, 858, 841), (835, 852, 851, 834), (850, 867, 866, 849), (843, 860, 859, 842), (836, 853, 852, 835), (868, 867, 850), (844, 861, 860, 843), (837, 854, 853, 836), (845, 862, 861, 844), (838, 855, 854, 837), (846, 863, 862, 845), (839, 856, 855, 838), (847, 864, 863, 846), (857, 875, 874, 856), (865, 883, 882, 864), (858, 876, 875, 857), (851, 869, 561), (866, 884, 883, 865), (859, 877, 876, 858), (852, 870, 869, 851), (867, 885, 884, 866), (860, 878, 877, 859), (853, 871, 870, 852), (868, 885, 867), (861, 879, 878, 860), (854, 872, 871, 853), (862, 880, 879, 861), (855, 873, 872, 854), (863, 881, 880, 862), (856, 874, 873, 855), (864, 882, 881, 863), (875, 892, 891, 874), (883, 900, 899, 882), (876, 893, 892, 875), (869, 886, 561), (884, 901, 900, 883), (877, 894, 893, 876), (870, 887, 886, 869), (885, 902, 901, 884), (878, 895, 894, 877), (871, 888, 887, 870), (868, 902, 885), (879, 896, 895, 878), (872, 889, 888, 871), (880, 897, 896, 879), (873, 890, 889, 872), (881, 898, 897, 880), (874, 891, 890, 873), (882, 899, 898, 881), (892, 909, 908, 891), (900, 917, 916, 899), (893, 910, 909, 892), (886, 903, 561), (901, 918, 917, 900), (894, 911, 910, 893), (887, 904, 903, 886), (902, 919, 918, 901), (895, 912, 911, 894), (888, 905, 904, 887), (868, 919, 902), (896, 913, 912, 895), (889, 906, 905, 888), (897, 914, 913, 896), (890, 907, 906, 889), (898, 915, 914, 897), (891, 908, 907, 890), (899, 916, 915, 898), (909, 926, 925, 908), (917, 934, 933, 916), (910, 927, 926, 909), (903, 920, 561), (918, 935, 934, 917), (911, 928, 927, 910), (904, 921, 920, 903), (919, 936, 935, 918), (912, 929, 928, 911), (905, 922, 921, 904), (868, 936, 919), (913, 930, 929, 912), (906, 923, 922, 905), (914, 931, 930, 913), (907, 924, 923, 906), (915, 932, 931, 914), (908, 925, 924, 907), (916, 933, 932, 915), (926, 943, 942, 925), (934, 951, 950, 933), (927, 944, 943, 926), (920, 937, 561), (935, 952, 951, 934), (928, 945, 944, 927), (921, 938, 937, 920), (936, 953, 952, 935), (929, 946, 945, 928), (922, 939, 938, 921), (868, 953, 936), (930, 947, 946, 929), (923, 940, 939, 922), (931, 948, 947, 930), (924, 941, 940, 923), (932, 949, 948, 931), (925, 942, 941, 924), (933, 950, 949, 932), (943, 960, 959, 942), (951, 968, 967, 950), (944, 961, 960, 943), (937, 954, 561), (952, 969, 968, 951), (945, 962, 961, 944), (938, 955, 954, 937), (953, 970, 969, 952), (946, 963, 962, 945), (939, 956, 955, 938), (868, 970, 953), (947, 964, 963, 946), (940, 957, 956, 939), (948, 965, 964, 947), (941, 958, 957, 940), (949, 966, 965, 948), (942, 959, 958, 941), (950, 967, 966, 949), (960, 977, 976, 959), (968, 985, 984, 967), (961, 978, 977, 960), (954, 971, 561), (969, 986, 985, 968), (962, 979, 978, 961), (955, 972, 971, 954), (970, 987, 986, 969), (963, 980, 979, 962), (956, 973, 972, 955), (868, 987, 970), (964, 981, 980, 963), (957, 974, 973, 956), (965, 982, 981, 964), (958, 975, 974, 957), (966, 983, 982, 965), (959, 976, 975, 958), (967, 984, 983, 966), (977, 994, 993, 976), (985, 1002, 1001, 984), (978, 995, 994, 977), (971, 988, 561), (986, 1003, 1002, 985), (979, 996, 995, 978), (972, 989, 988, 971), (987, 1004, 1003, 986), (980, 997, 996, 979), (973, 990, 989, 972), (868, 1004, 987), (981, 998, 997, 980), (974, 991, 990, 973), (982, 999, 998, 981), (975, 992, 991, 974), (983, 1000, 999, 982), (976, 993, 992, 975), (984, 1001, 1000, 983), (994, 1011, 1010, 993), (1002, 1019, 1018, 1001), (995, 1012, 1011, 994), (988, 1005, 561), (1003, 1020, 1019, 1002), (996, 1013, 1012, 995), (989, 1006, 1005, 988), (1004, 1021, 1020, 1003), (997, 1014, 1013, 996), (990, 1007, 1006, 989), (868, 1021, 1004), (998, 1015, 1014, 997), (991, 1008, 1007, 990), (999, 1016, 1015, 998), (992, 1009, 1008, 991), (1000, 1017, 1016, 999), (993, 1010, 1009, 992), (1001, 1018, 1017, 1000), (1011, 1028, 1027, 1010), (1019, 1036, 1035, 1018), (1012, 1029, 1028, 1011), (1005, 1022, 561), (1020, 1037, 1036, 1019), (1013, 1030, 1029, 1012), (1006, 1023, 1022, 1005), (1021, 1038, 1037, 1020), (1014, 1031, 1030, 1013), (1007, 1024, 1023, 1006), (868, 1038, 1021), (1015, 1032, 1031, 1014), (1008, 1025, 1024, 1007), (1016, 1033, 1032, 1015), (1009, 1026, 1025, 1008), (1017, 1034, 1033, 1016), (1010, 1027, 1026, 1009), (1018, 1035, 1034, 1017), (1028, 1045, 1044, 1027), (1036, 1053, 1052, 1035), (1029, 1046, 1045, 1028), (1022, 1039, 561), (1037, 1054, 1053, 1036), (1030, 1047, 1046, 1029), (1023, 1040, 1039, 1022), (1038, 1055, 1054, 1037), (1031, 1048, 1047, 1030), (1024, 1041, 1040, 1023), (868, 1055, 1038), (1032, 1049, 1048, 1031), (1025, 1042, 1041, 1024), (1033, 1050, 1049, 1032), (1026, 1043, 1042, 1025), (1034, 1051, 1050, 1033), (1027, 1044, 1043, 1026), (1035, 1052, 1051, 1034), (1045, 1062, 1061, 1044), (1053, 1070, 1069, 1052), (1046, 1063, 1062, 1045), (1039, 1056, 561), (1054, 1071, 1070, 1053), (1047, 1064, 1063, 1046), (1040, 1057, 1056, 1039), (1055, 1072, 1071, 1054), (1048, 1065, 1064, 1047), (1041, 1058, 1057, 1040), (868, 1072, 1055), (1049, 1066, 1065, 1048), (1042, 1059, 1058, 1041), (1050, 1067, 1066, 1049), (1043, 1060, 1059, 1042), (1051, 1068, 1067, 1050), (1044, 1061, 1060, 1043), (1052, 1069, 1068, 1051), (1062, 1079, 1078, 1061), (1070, 1087, 1086, 1069), (1063, 1080, 1079, 1062), (1056, 1073, 561), (1071, 1088, 1087, 1070), (1064, 1081, 1080, 1063), (1057, 1074, 1073, 1056), (1072, 1089, 1088, 1071), (1065, 1082, 1081, 1064), (1058, 1075, 1074, 1057), (868, 1089, 1072), (1066, 1083, 1082, 1065), (1059, 1076, 1075, 1058), (1067, 1084, 1083, 1066), (1060, 1077, 1076, 1059), (1068, 1085, 1084, 1067), (1061, 1078, 1077, 1060), (1069, 1086, 1085, 1068), (1079, 1096, 1095, 1078), (1087, 1104, 1103, 1086), (1080, 1097, 1096, 1079), (1073, 1090, 561), (1088, 1105, 1104, 1087), (1081, 1098, 1097, 1080), (1074, 1091, 1090, 1073), (1089, 1106, 1105, 1088), (1082, 1099, 1098, 1081), (1075, 1092, 1091, 1074), (868, 1106, 1089), (1083, 1100, 1099, 1082), (1076, 1093, 1092, 1075), (1084, 1101, 1100, 1083), (1077, 1094, 1093, 1076), (1085, 1102, 1101, 1084), (1078, 1095, 1094, 1077), (1086, 1103, 1102, 1085), (1096, 1113, 1112, 1095), (1104, 1121, 1120, 1103), (1097, 1114, 1113, 1096), (1090, 1107, 561), (1105, 1122, 1121, 1104), (1098, 1115, 1114, 1097), (1091, 1108, 1107, 1090), (1106, 1123, 1122, 1105), (1099, 1116, 1115, 1098), (1092, 1109, 1108, 1091), (868, 1123, 1106), (1100, 1117, 1116, 1099), (1093, 1110, 1109, 1092), (1101, 1118, 1117, 1100), (1094, 1111, 1110, 1093), (1102, 1119, 1118, 1101), (1095, 1112, 1111, 1094), (1103, 1120, 1119, 1102), (1113, 1130, 1129, 1112), (1121, 1138, 1137, 1120), (1114, 1131, 1130, 1113), (1107, 1124, 561), (1122, 1139, 1138, 1121), (1115, 1132, 1131, 1114), (1108, 1125, 1124, 1107), (1123, 1140, 1139, 1122), (1116, 1133, 1132, 1115), (1109, 1126, 1125, 1108), (868, 1140, 1123), (1117, 1134, 1133, 1116), (1110, 1127, 1126, 1109), (1118, 1135, 1134, 1117), (1111, 1128, 1127, 1110), (1119, 1136, 1135, 1118), (1112, 1129, 1128, 1111), (1120, 1137, 1136, 1119), (1130, 1147, 1146, 1129), (1138, 1155, 1154, 1137), (1131, 1148, 1147, 1130), (1124, 1141, 561), (1139, 1156, 1155, 1138), (1132, 1149, 1148, 1131), (1125, 1142, 1141, 1124), (1140, 1157, 1156, 1139), (1133, 1150, 1149, 1132), (1126, 1143, 1142, 1125), (868, 1157, 1140), (1134, 1151, 1150, 1133), (1127, 1144, 1143, 1126), (1135, 1152, 1151, 1134), (1128, 1145, 1144, 1127), (1136, 1153, 1152, 1135), (1129, 1146, 1145, 1128), (1137, 1154, 1153, 1136), (1147, 1164, 1163, 1146), (1155, 1172, 1171, 1154), (1148, 1165, 1164, 1147), (1141, 1158, 561), (1156, 1173, 1172, 1155), (1149, 1166, 1165, 1148), (1142, 1159, 1158, 1141), (1157, 1174, 1173, 1156), (1150, 1167, 1166, 1149), (1143, 1160, 1159, 1142), (868, 1174, 1157), (1151, 1168, 1167, 1150), (1144, 1161, 1160, 1143), (1152, 1169, 1168, 1151), (1145, 1162, 1161, 1144), (1153, 1170, 1169, 1152), (1146, 1163, 1162, 1145), (1154, 1171, 1170, 1153), (1164, 1181, 1180, 1163), (1172, 1189, 1188, 1171), (1165, 1182, 1181, 1164), (1158, 1175, 561), (1173, 1190, 1189, 1172), (1166, 1183, 1182, 1165), (1159, 1176, 1175, 1158), (1174, 1191, 1190, 1173), (1167, 1184, 1183, 1166), (1160, 1177, 1176, 1159), (868, 1191, 1174), (1168, 1185, 1184, 1167), (1161, 1178, 1177, 1160), (1169, 1186, 1185, 1168), (1162, 1179, 1178, 1161), (1170, 1187, 1186, 1169), (1163, 1180, 1179, 1162), (1171, 1188, 1187, 1170), (1181, 1198, 1197, 1180), (1189, 1206, 1205, 1188), (1182, 1199, 1198, 1181), (1175, 1192, 561), (1190, 1207, 1206, 1189), (1183, 1200, 1199, 1182), (1176, 1193, 1192, 1175), (1191, 1208, 1207, 1190), (1184, 1201, 1200, 1183), (1177, 1194, 1193, 1176), (868, 1208, 1191), (1185, 1202, 1201, 1184), (1178, 1195, 1194, 1177), (1186, 1203, 1202, 1185), (1179, 1196, 1195, 1178), (1187, 1204, 1203, 1186), (1180, 1197, 1196, 1179), (1188, 1205, 1204, 1187), (1198, 1215, 1214, 1197), (1206, 1223, 1222, 1205), (1199, 1216, 1215, 1198), (1192, 1209, 561), (1207, 1224, 1223, 1206), (1200, 1217, 1216, 1199), (1193, 1210, 1209, 1192), (1208, 1225, 1224, 1207), (1201, 1218, 1217, 1200), (1194, 1211, 1210, 1193), (868, 1225, 1208), (1202, 1219, 1218, 1201), (1195, 1212, 1211, 1194), (1203, 1220, 1219, 1202), (1196, 1213, 1212, 1195), (1204, 1221, 1220, 1203), (1197, 1214, 1213, 1196), (1205, 1222, 1221, 1204), (1215, 1232, 1231, 1214), (1223, 1240, 1239, 1222), (1216, 1233, 1232, 1215), (1209, 1226, 561), (1224, 1241, 1240, 1223), (1217, 1234, 1233, 1216), (1210, 1227, 1226, 1209), (1225, 1242, 1241, 1224), (1218, 1235, 1234, 1217), (1211, 1228, 1227, 1210), (868, 1242, 1225), (1219, 1236, 1235, 1218), (1212, 1229, 1228, 1211), (1220, 1237, 1236, 1219), (1213, 1230, 1229, 1212), (1221, 1238, 1237, 1220), (1214, 1231, 1230, 1213), (1222, 1239, 1238, 1221), (1232, 1249, 1248, 1231), (1240, 1257, 1256, 1239), (1233, 1250, 1249, 1232), (1226, 1243, 561), (1241, 1258, 1257, 1240), (1234, 1251, 1250, 1233), (1227, 1244, 1243, 1226), (1242, 1259, 1258, 1241), (1235, 1252, 1251, 1234), (1228, 1245, 1244, 1227), (868, 1259, 1242), (1236, 1253, 1252, 1235), (1229, 1246, 1245, 1228), (1237, 1254, 1253, 1236), (1230, 1247, 1246, 1229), (1238, 1255, 1254, 1237), (1231, 1248, 1247, 1230), (1239, 1256, 1255, 1238), (1249, 1266, 1265, 1248), (1257, 1274, 1273, 1256), (1250, 1267, 1266, 1249), (1243, 1260, 561), (1258, 1275, 1274, 1257), (1251, 1268, 1267, 1250), (1244, 1261, 1260, 1243), (1259, 1276, 1275, 1258), (1252, 1269, 1268, 1251), (1245, 1262, 1261, 1244), (868, 1276, 1259), (1253, 1270, 1269, 1252), (1246, 1263, 1262, 1245), (1254, 1271, 1270, 1253), (1247, 1264, 1263, 1246), (1255, 1272, 1271, 1254), (1248, 1265, 1264, 1247), (1256, 1273, 1272, 1255), (1266, 1283, 1282, 1265), (1274, 1291, 1290, 1273), (1267, 1284, 1283, 1266), (1260, 1277, 561), (1275, 1292, 1291, 1274), (1268, 1285, 1284, 1267), (1261, 1278, 1277, 1260), (1276, 1293, 1292, 1275), (1269, 1286, 1285, 1268), (1262, 1279, 1278, 1261), (868, 1293, 1276), (1270, 1287, 1286, 1269), (1263, 1280, 1279, 1262), (1271, 1288, 1287, 1270), (1264, 1281, 1280, 1263), (1272, 1289, 1288, 1271), (1265, 1282, 1281, 1264), (1273, 1290, 1289, 1272), (1283, 1300, 1299, 1282), (1291, 1308, 1307, 1290), (1284, 1301, 1300, 1283), (1277, 1294, 561), (1292, 1309, 1308, 1291), (1285, 1302, 1301, 1284), (1278, 1295, 1294, 1277), (1293, 1310, 1309, 1292), (1286, 1303, 1302, 1285), (1279, 1296, 1295, 1278), (868, 1310, 1293), (1287, 1304, 1303, 1286), (1280, 1297, 1296, 1279), (1288, 1305, 1304, 1287), (1281, 1298, 1297, 1280), (1289, 1306, 1305, 1288), (1282, 1299, 1298, 1281), (1290, 1307, 1306, 1289), (1300, 1317, 1316, 1299), (1308, 1325, 1324, 1307), (1301, 1318, 1317, 1300), (1294, 1311, 561), (1309, 1326, 1325, 1308), (1302, 1319, 1318, 1301), (1295, 1312, 1311, 1294), (1310, 1327, 1326, 1309), (1303, 1320, 1319, 1302), (1296, 1313, 1312, 1295), (868, 1327, 1310), (1304, 1321, 1320, 1303), (1297, 1314, 1313, 1296), (1305, 1322, 1321, 1304), (1298, 1315, 1314, 1297), (1306, 1323, 1322, 1305), (1299, 1316, 1315, 1298), (1307, 1324, 1323, 1306), (1317, 1334, 1333, 1316), (1325, 1342, 1341, 1324), (1318, 1335, 1334, 1317), (1311, 1328, 561), (1326, 1343, 1342, 1325), (1319, 1336, 1335, 1318), (1312, 1329, 1328, 1311), (1327, 1344, 1343, 1326), (1320, 1337, 1336, 1319), (1313, 1330, 1329, 1312), (868, 1344, 1327), (1321, 1338, 1337, 1320), (1314, 1331, 1330, 1313), (1322, 1339, 1338, 1321), (1315, 1332, 1331, 1314), (1323, 1340, 1339, 1322), (1316, 1333, 1332, 1315), (1324, 1341, 1340, 1323), (1334, 1351, 1350, 1333), (1342, 1359, 1358, 1341), (1335, 1352, 1351, 1334), (1328, 1345, 561), (1343, 1360, 1359, 1342), (1336, 1353, 1352, 1335), (1329, 1346, 1345, 1328), (1344, 1361, 1360, 1343), (1337, 1354, 1353, 1336), (1330, 1347, 1346, 1329), (868, 1361, 1344), (1338, 1355, 1354, 1337), (1331, 1348, 1347, 1330), (1339, 1356, 1355, 1338), (1332, 1349, 1348, 1331), (1340, 1357, 1356, 1339), (1333, 1350, 1349, 1332), (1341, 1358, 1357, 1340), (1351, 1368, 1367, 1350), (1359, 1376, 1375, 1358), (1352, 1369, 1368, 1351), (1345, 1362, 561), (1360, 1377, 1376, 1359), (1353, 1370, 1369, 1352), (1346, 1363, 1362, 1345), (1361, 1378, 1377, 1360), (1354, 1371, 1370, 1353), (1347, 1364, 1363, 1346), (868, 1378, 1361), (1355, 1372, 1371, 1354), (1348, 1365, 1364, 1347), (1356, 1373, 1372, 1355), (1349, 1366, 1365, 1348), (1357, 1374, 1373, 1356), (1350, 1367, 1366, 1349), (1358, 1375, 1374, 1357), (1368, 1385, 1384, 1367), (1376, 1393, 1392, 1375), (1369, 1386, 1385, 1368), (1362, 1379, 561), (1377, 1394, 1393, 1376), (1370, 1387, 1386, 1369), (1363, 1380, 1379, 1362), (1378, 1395, 1394, 1377), (1371, 1388, 1387, 1370), (1364, 1381, 1380, 1363), (868, 1395, 1378), (1372, 1389, 1388, 1371), (1365, 1382, 1381, 1364), (1373, 1390, 1389, 1372), (1366, 1383, 1382, 1365), (1374, 1391, 1390, 1373), (1367, 1384, 1383, 1366), (1375, 1392, 1391, 1374), (1385, 1402, 1401, 1384), (1393, 1410, 1409, 1392), (1386, 1403, 1402, 1385), (1379, 1396, 561), (1394, 1411, 1410, 1393), (1387, 1404, 1403, 1386), (1380, 1397, 1396, 1379), (1395, 1412, 1411, 1394), (1388, 1405, 1404, 1387), (1381, 1398, 1397, 1380), (868, 1412, 1395), (1389, 1406, 1405, 1388), (1382, 1399, 1398, 1381), (1390, 1407, 1406, 1389), (1383, 1400, 1399, 1382), (1391, 1408, 1407, 1390), (1384, 1401, 1400, 1383), (1392, 1409, 1408, 1391), (1402, 1419, 1418, 1401), (1410, 1427, 1426, 1409), (1403, 1420, 1419, 1402), (1396, 1413, 561), (1411, 1428, 1427, 1410), (1404, 1421, 1420, 1403), (1397, 1414, 1413, 1396), (1412, 1429, 1428, 1411), (1405, 1422, 1421, 1404), (1398, 1415, 1414, 1397), (868, 1429, 1412), (1406, 1423, 1422, 1405), (1399, 1416, 1415, 1398), (1407, 1424, 1423, 1406), (1400, 1417, 1416, 1399), (1408, 1425, 1424, 1407), (1401, 1418, 1417, 1400), (1409, 1426, 1425, 1408), (1419, 1436, 1435, 1418), (1427, 1444, 1443, 1426), (1420, 1437, 1436, 1419), (1413, 1430, 561), (1428, 1445, 1444, 1427), (1421, 1438, 1437, 1420), (1414, 1431, 1430, 1413), (1429, 1446, 1445, 1428), (1422, 1439, 1438, 1421), (1415, 1432, 1431, 1414), (868, 1446, 1429), (1423, 1440, 1439, 1422), (1416, 1433, 1432, 1415), (1424, 1441, 1440, 1423), (1417, 1434, 1433, 1416), (1425, 1442, 1441, 1424), (1418, 1435, 1434, 1417), (1426, 1443, 1442, 1425), (1436, 1453, 1452, 1435), (1444, 1461, 1460, 1443), (1437, 1454, 1453, 1436), (1430, 1447, 561), (1445, 1462, 1461, 1444), (1438, 1455, 1454, 1437), (1431, 1448, 1447, 1430), (1446, 1463, 1462, 1445), (1439, 1456, 1455, 1438), (1432, 1449, 1448, 1431), (868, 1463, 1446), (1440, 1457, 1456, 1439), (1433, 1450, 1449, 1432), (1441, 1458, 1457, 1440), (1434, 1451, 1450, 1433), (1442, 1459, 1458, 1441), (1435, 1452, 1451, 1434), (1443, 1460, 1459, 1442), (1453, 1470, 1469, 1452), (1461, 1478, 1477, 1460), (1454, 1471, 1470, 1453), (1447, 1464, 561), (1462, 1479, 1478, 1461), (1455, 1472, 1471, 1454), (1448, 1465, 1464, 1447), (1463, 1480, 1479, 1462), (1456, 1473, 1472, 1455), (1449, 1466, 1465, 1448), (868, 1480, 1463), (1457, 1474, 1473, 1456), (1450, 1467, 1466, 1449), (1458, 1475, 1474, 1457), (1451, 1468, 1467, 1450), (1459, 1476, 1475, 1458), (1452, 1469, 1468, 1451), (1460, 1477, 1476, 1459), (1470, 1487, 1486, 1469), (1478, 1495, 1494, 1477), (1471, 1488, 1487, 1470), (1464, 1481, 561), (1479, 1496, 1495, 1478), (1472, 1489, 1488, 1471), (1465, 1482, 1481, 1464), (1480, 1497, 1496, 1479), (1473, 1490, 1489, 1472), (1466, 1483, 1482, 1465), (868, 1497, 1480), (1474, 1491, 1490, 1473), (1467, 1484, 1483, 1466), (1475, 1492, 1491, 1474), (1468, 1485, 1484, 1467), (1476, 1493, 1492, 1475), (1469, 1486, 1485, 1468), (1477, 1494, 1493, 1476), (1487, 1504, 1503, 1486), (1495, 1512, 1511, 1494), (1488, 1505, 1504, 1487), (1481, 1498, 561), (1496, 1513, 1512, 1495), (1489, 1506, 1505, 1488), (1482, 1499, 1498, 1481), (1497, 1514, 1513, 1496), (1490, 1507, 1506, 1489), (1483, 1500, 1499, 1482), (868, 1514, 1497), (1491, 1508, 1507, 1490), (1484, 1501, 1500, 1483), (1492, 1509, 1508, 1491), (1485, 1502, 1501, 1484), (1493, 1510, 1509, 1492), (1486, 1503, 1502, 1485), (1494, 1511, 1510, 1493), (1504, 1521, 1520, 1503), (1512, 1529, 1528, 1511), (1505, 1522, 1521, 1504), (1498, 1515, 561), (1513, 1530, 1529, 1512), (1506, 1523, 1522, 1505), (1499, 1516, 1515, 1498), (1514, 1531, 1530, 1513), (1507, 1524, 1523, 1506), (1500, 1517, 1516, 1499), (868, 1531, 1514), (1508, 1525, 1524, 1507), (1501, 1518, 1517, 1500), (1509, 1526, 1525, 1508), (1502, 1519, 1518, 1501), (1510, 1527, 1526, 1509), (1503, 1520, 1519, 1502), (1511, 1528, 1527, 1510), (1529, 1546, 1545, 1528), (1522, 1539, 1538, 1521), (1530, 1547, 1546, 1529), (1515, 1532, 561), (1523, 1540, 1539, 1522), (1531, 1548, 1547, 1530), (1524, 1541, 1540, 1523), (1516, 1533, 1532, 1515), (1517, 1534, 1533, 1516), (868, 1548, 1531), (1525, 1542, 1541, 1524), (1518, 1535, 1534, 1517), (1526, 1543, 1542, 1525), (1519, 1536, 1535, 1518), (1527, 1544, 1543, 1526), (1520, 1537, 1536, 1519), (1528, 1545, 1544, 1527), (1521, 1538, 1537, 1520), (1546, 1563, 1562, 1545), (1539, 1556, 1555, 1538), (1532, 1549, 561), (1547, 1564, 1563, 1546), (1540, 1557, 1556, 1539), (1533, 1550, 1549, 1532), (1548, 1565, 1564, 1547), (1541, 1558, 1557, 1540), (1534, 1551, 1550, 1533), (868, 1565, 1548), (1542, 1559, 1558, 1541), (1535, 1552, 1551, 1534), (1543, 1560, 1559, 1542), (1536, 1553, 1552, 1535), (1544, 1561, 1560, 1543), (1537, 1554, 1553, 1536), (1545, 1562, 1561, 1544), (1538, 1555, 1554, 1537), (1563, 1580, 1579, 1562), (1556, 1573, 1572, 1555), (1549, 1566, 561), (1564, 1581, 1580, 1563), (1557, 1574, 1573, 1556), (1550, 1567, 1566, 1549), (1565, 1582, 1581, 1564), (1558, 1575, 1574, 1557), (1551, 1568, 1567, 1550), (868, 1582, 1565), (1559, 1576, 1575, 1558), (1552, 1569, 1568, 1551), (1560, 1577, 1576, 1559), (1553, 1570, 1569, 1552), (1561, 1578, 1577, 1560), (1554, 1571, 1570, 1553), (1562, 1579, 1578, 1561), (1555, 1572, 1571, 1554), (1580, 1597, 1596, 1579), (1573, 1590, 1589, 1572), (1566, 1583, 561), (1581, 1598, 1597, 1580), (1574, 1591, 1590, 1573), (1567, 1584, 1583, 1566), (1582, 1599, 1598, 1581), (1575, 1592, 1591, 1574), (1568, 1585, 1584, 1567), (868, 1599, 1582), (1576, 1593, 1592, 1575), (1569, 1586, 1585, 1568), (1577, 1594, 1593, 1576), (1570, 1587, 1586, 1569), (1578, 1595, 1594, 1577), (1571, 1588, 1587, 1570), (1579, 1596, 1595, 1578), (1572, 1589, 1588, 1571), (1597, 14, 13, 1596), (1590, 7, 6, 1589), (1583, 0, 561), (1598, 15, 14, 1597), (1591, 8, 7, 1590), (1584, 1, 0, 1583), (1599, 16, 15, 1598), (1592, 9, 8, 1591), (1585, 2, 1, 1584), (868, 16, 1599), (1593, 10, 9, 1592), (1586, 3, 2, 1585), (1594, 11, 10, 1593), (1587, 4, 3, 1586), (1595, 12, 11, 1594), (1588, 5, 4, 1587), (1596, 13, 12, 1595), (1589, 6, 5, 1588)])
me_sphere_001.materials.append(mat_material_001)
me_sphere_001.use_remesh_preserve_volume = False
me_sphere_001.use_remesh_preserve_attributes = False
me_sphere_001.use_mirror_vertex_groups = False
me_sphere_001.update()

# ---- objects
ob_hemi = bpy.data.objects.new('Hemi', light_hemi)
ob_sphere = bpy.data.objects.new('Sphere', me_sphere_001)

# ---- transforms, parenting, visibility, modifiers, constraints
ob_hemi.location = (-4.754, 4.627, -3.724)
ob_hemi.lineart.crease_threshold = 0.0
ob_sphere.location = (0.1155, -0.696, 0.05668)
ob_sphere.scale = (10.0, 10.0, 10.0)
ob_sphere.lineart.crease_threshold = 0.0

# ---- collection membership
col_collection_1.objects.link(ob_hemi)
col_collection_1.objects.link(ob_sphere)

# ---- scene / render settings (as saved in the file)
scene.frame_start = 1; scene.frame_end = 250; scene.frame_set(1)
scene.render.engine = 'BLENDER_EEVEE_NEXT'
scene.render.resolution_percentage = 50
scene.render.dither_intensity = 0.0
scene.cycles.use_denoising = False
scene.cycles.samples = 128
scene.cycles.sampling_pattern = 'TABULATED_SOBOL'
scene.cycles.light_sampling_threshold = 0.0
scene.cycles.use_adaptive_sampling = False
scene.cycles.use_light_tree = False
scene.cycles.blur_glossy = 0.0
scene.cycles.sample_clamp_indirect = 0.0
scene.view_settings.view_transform = 'Standard'
bpy.context.view_layer.update()

# ---- added for rendering (the .blend has no active camera): camera
cam_auto = bpy.data.cameras.new('AutoCamera')
cam_auto.lens = 50.0
cam_auto.sensor_width = 36.0
cam_auto.clip_end = 1000.0
ob_auto_camera = bpy.data.objects.new('AutoCamera', cam_auto)
scene.collection.objects.link(ob_auto_camera)
ob_auto_camera.location = (32.1602, -39.1497, 25.6925)
ob_auto_camera.rotation_euler = (1.09748, -7.21219e-08, 0.694738)
scene.camera = ob_auto_camera
bpy.context.view_layer.update()
